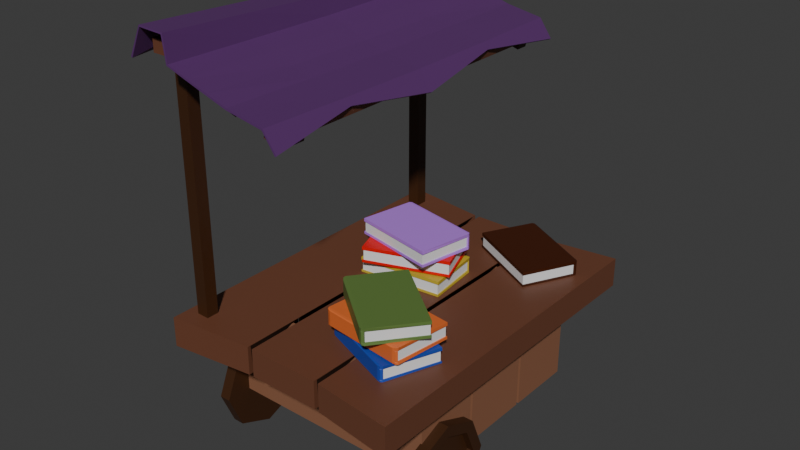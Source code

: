 # Source: puestoLibros1.blend  (saved by Blender 4.1.23; exported with 4.5.12 LTS)
import bpy
from mathutils import Matrix  # noqa: F401  (used for matrix-valued properties, if any)

bpy.ops.wm.read_factory_settings(use_empty=True)
scene = bpy.context.scene
scene.name = 'Scene'

# ---- collections
col_collection = bpy.data.collections.new('Collection'); scene.collection.children.link(col_collection)

# ---- materials (node trees are filled in below, after node groups)
mat_material_028 = bpy.data.materials.new('Material.028')
mat_material_028.use_transparent_shadow = False
mat_material_011 = bpy.data.materials.new('Material.011')
mat_material_011.use_transparent_shadow = False
mat_material_009 = bpy.data.materials.new('Material.009')
mat_material_009.use_transparent_shadow = False
mat_material_014 = bpy.data.materials.new('Material.014')
mat_material_014.use_transparent_shadow = False
mat_material_007 = bpy.data.materials.new('Material.007')
mat_material_007.use_transparent_shadow = False
mat_material_008 = bpy.data.materials.new('Material.008')
mat_material_008.use_transparent_shadow = False
mat_material_006 = bpy.data.materials.new('Material.006')
mat_material_006.use_transparent_shadow = False
mat_material_004 = bpy.data.materials.new('Material.004')
mat_material_004.use_transparent_shadow = False
mat_material_001 = bpy.data.materials.new('Material.001')
mat_material_001.alpha_threshold = 0.0
mat_material_001.use_transparent_shadow = False
mat_material_001.roughness = 0.5
mat_material_001.line_color = (0.0, 0.0, 0.0, 1.0)
mat_material_002 = bpy.data.materials.new('Material.002')
mat_material_002.use_transparent_shadow = False
mat_marron = bpy.data.materials.new('Marron')
mat_marron.use_transparent_shadow = False

# ---- material node trees
mat_material_028.use_nodes = True; mat_material_028.node_tree.nodes.clear()
_N = mat_material_028.node_tree.nodes; _L = mat_material_028.node_tree.links
n0 = _N.new('ShaderNodeBsdfPrincipled'); n0.name = 'Principled BSDF'; n0.location = (10, 300)
n0.inputs[0].default_value = (0.1024, 0.03062, 0.1435, 1.0)
n1 = _N.new('ShaderNodeOutputMaterial'); n1.name = 'Material Output'; n1.location = (300, 300)
_L.new(n0.outputs[0], n1.inputs[0])
n1.is_active_output = True
mat_material_011.use_nodes = True; mat_material_011.node_tree.nodes.clear()
_N = mat_material_011.node_tree.nodes; _L = mat_material_011.node_tree.links
n0 = _N.new('ShaderNodeBsdfPrincipled'); n0.name = 'Principled BSDF'; n0.location = (10, 300)
n0.inputs[0].default_value = (0.05334, 0.009303, 0.0, 1.0)
n1 = _N.new('ShaderNodeOutputMaterial'); n1.name = 'Material Output'; n1.location = (300, 300)
_L.new(n0.outputs[0], n1.inputs[0])
n1.is_active_output = True
mat_material_009.use_nodes = True; mat_material_009.node_tree.nodes.clear()
_N = mat_material_009.node_tree.nodes; _L = mat_material_009.node_tree.links
n0 = _N.new('ShaderNodeBsdfPrincipled'); n0.name = 'Principled BSDF'; n0.location = (10, 300)
n0.inputs[0].default_value = (0.4909, 0.2078, 0.8, 1.0)
n1 = _N.new('ShaderNodeOutputMaterial'); n1.name = 'Material Output'; n1.location = (300, 300)
_L.new(n0.outputs[0], n1.inputs[0])
n1.is_active_output = True
mat_material_014.use_nodes = True; mat_material_014.node_tree.nodes.clear()
_N = mat_material_014.node_tree.nodes; _L = mat_material_014.node_tree.links
n0 = _N.new('ShaderNodeBsdfPrincipled'); n0.name = 'Principled BSDF'; n0.location = (10, 300)
n0.inputs[0].default_value = (0.7416, 0.000233, 0.0, 1.0)
n1 = _N.new('ShaderNodeOutputMaterial'); n1.name = 'Material Output'; n1.location = (300, 300)
_L.new(n0.outputs[0], n1.inputs[0])
n1.is_active_output = True
mat_material_007.use_nodes = True; mat_material_007.node_tree.nodes.clear()
_N = mat_material_007.node_tree.nodes; _L = mat_material_007.node_tree.links
n0 = _N.new('ShaderNodeBsdfPrincipled'); n0.name = 'Principled BSDF'; n0.location = (10, 300)
n0.inputs[0].default_value = (0.5494, 0.4131, 0.03635, 1.0)
n1 = _N.new('ShaderNodeOutputMaterial'); n1.name = 'Material Output'; n1.location = (300, 300)
_L.new(n0.outputs[0], n1.inputs[0])
n1.is_active_output = True
mat_material_008.use_nodes = True; mat_material_008.node_tree.nodes.clear()
_N = mat_material_008.node_tree.nodes; _L = mat_material_008.node_tree.links
n0 = _N.new('ShaderNodeBsdfPrincipled'); n0.name = 'Principled BSDF'; n0.location = (10, 300)
n0.inputs[0].default_value = (0.1173, 0.2037, 0.04853, 1.0)
n1 = _N.new('ShaderNodeOutputMaterial'); n1.name = 'Material Output'; n1.location = (300, 300)
_L.new(n0.outputs[0], n1.inputs[0])
n1.is_active_output = True
mat_material_006.use_nodes = True; mat_material_006.node_tree.nodes.clear()
_N = mat_material_006.node_tree.nodes; _L = mat_material_006.node_tree.links
n0 = _N.new('ShaderNodeBsdfPrincipled'); n0.name = 'Principled BSDF'; n0.location = (10, 300)
n0.inputs[0].default_value = (0.7281, 0.1514, 0.03129, 1.0)
n1 = _N.new('ShaderNodeOutputMaterial'); n1.name = 'Material Output'; n1.location = (300, 300)
_L.new(n0.outputs[0], n1.inputs[0])
n1.is_active_output = True
mat_material_004.use_nodes = True; mat_material_004.node_tree.nodes.clear()
_N = mat_material_004.node_tree.nodes; _L = mat_material_004.node_tree.links
n0 = _N.new('ShaderNodeBsdfPrincipled'); n0.name = 'Principled BSDF'; n0.location = (10, 300)
n0.inputs[0].default_value = (0.01249, 0.06349, 0.407, 1.0)
n1 = _N.new('ShaderNodeOutputMaterial'); n1.name = 'Material Output'; n1.location = (300, 300)
_L.new(n0.outputs[0], n1.inputs[0])
n1.is_active_output = True
mat_material_001.use_nodes = True; mat_material_001.node_tree.nodes.clear()
_N = mat_material_001.node_tree.nodes; _L = mat_material_001.node_tree.links
n0 = _N.new('ShaderNodeOutputMaterial'); n0.name = 'Material Output'; n0.location = (300, 300)
n1 = _N.new('ShaderNodeBsdfPrincipled'); n1.name = 'Principled BSDF'; n1.location = (10, 300)
n1.inputs[0].default_value = (0.1522, 0.05549, 0.02887, 1.0)
n1.inputs[3].default_value = 1.45
_L.new(n1.outputs[0], n0.inputs[0])
n0.is_active_output = True
mat_material_002.use_nodes = True; mat_material_002.node_tree.nodes.clear()
_N = mat_material_002.node_tree.nodes; _L = mat_material_002.node_tree.links
n0 = _N.new('ShaderNodeBsdfPrincipled'); n0.name = 'Principled BSDF'; n0.location = (10, 300)
n0.inputs[0].default_value = (0.04863, 0.01605, 0.003555, 1.0)
n1 = _N.new('ShaderNodeOutputMaterial'); n1.name = 'Material Output'; n1.location = (300, 300)
_L.new(n0.outputs[0], n1.inputs[0])
n1.is_active_output = True
mat_marron.use_nodes = True; mat_marron.node_tree.nodes.clear()
_N = mat_marron.node_tree.nodes; _L = mat_marron.node_tree.links
n0 = _N.new('ShaderNodeBsdfPrincipled'); n0.name = 'Principled BSDF'; n0.location = (10, 300)
n0.inputs[0].default_value = (0.2704, 0.1175, 0.06296, 1.0)
n0.inputs[2].default_value = 0.5276
n1 = _N.new('ShaderNodeOutputMaterial'); n1.name = 'Material Output'; n1.location = (300, 300)
_L.new(n0.outputs[0], n1.inputs[0])
n1.is_active_output = True

# ---- world
world_world = bpy.data.worlds.new('World'); scene.world = world_world
world_world.use_nodes = True; world_world.node_tree.nodes.clear()
_N = world_world.node_tree.nodes; _L = world_world.node_tree.links
n0 = _N.new('ShaderNodeOutputWorld'); n0.name = 'World Output'; n0.location = (300, 300)
n1 = _N.new('ShaderNodeBackground'); n1.name = 'Background'; n1.location = (10, 300)
n1.inputs[0].default_value = (0.05088, 0.05088, 0.05088, 1.0)
_L.new(n1.outputs[0], n0.inputs[0])
n0.is_active_output = True
world_world.color = (0.05088, 0.05088, 0.05088)
world_world.use_sun_shadow = False
world_world.sun_shadow_jitter_overblur = 0.0

# ---- meshes
me_plane_147 = bpy.data.meshes.new('Plane.147')
me_plane_147.from_pydata([(-0.8167, -1.0, -0.4585), (1.027, -1.0, -0.3765), (-0.8167, 1.0, -0.4585), (1.027, 1.0, -0.3765), (-0.7597, -1.0, -0.1065), (-0.4632, -1.0, -0.02811), (-0.3498, -1.0, -0.2801), (-0.09977, -1.0, -0.2801), (0.1502, -1.0, -0.2801), (0.4002, -1.0, -0.2801), (0.8284, -1.0, -0.2253), (0.8284, 1.0, -0.2253), (0.4002, 1.0, -0.2801), (0.1502, 1.0, -0.2801), (-0.09977, 1.0, -0.2801), (-0.3498, 1.0, -0.2801), (-0.4632, 1.0, -0.02811), (-0.7597, 1.0, -0.1065), (-0.7868, -1.151e-10, -0.5558), (1.034, -9.004e-10, -0.3992), (-0.7298, -5.143e-11, -0.2037), (-0.4333, -5.143e-11, -0.1254), (-0.3428, -7.534e-11, -0.3027), (-0.0928, -7.534e-11, -0.3027), (0.1602, -8.044e-11, -0.3124), (0.4072, -7.534e-11, -0.3027), (0.8368, -1.6e-09, -0.2525), (0.9044, 0.5, -0.2938), (-0.7447, 0.5, -0.1551), (-0.4483, 0.5, -0.07674), (-0.3456, 0.5, -0.2938), (-0.09556, 0.5, -0.2938), (0.1574, 0.5, -0.3034), (0.4044, 0.5, -0.2938), (0.834, 0.5, -0.2435), (-0.8387, 0.5, -0.3867), (-0.8387, -0.5, -0.3867), (0.9044, -0.5, -0.2938), (-0.7447, -0.5, -0.1551), (-0.4483, -0.5, -0.07674), (-0.3456, -0.5, -0.2938), (-0.09556, -0.5, -0.2938), (0.1574, -0.5, -0.3034), (0.4044, -0.5, -0.2938), (0.834, -0.5, -0.2435)], [], [(34, 27, 3, 11), (35, 28, 17, 2), (28, 29, 16, 17), (29, 30, 15, 16), (30, 31, 14, 15), (31, 32, 13, 14), (32, 33, 12, 13), (33, 34, 11, 12), (43, 44, 26, 25), (42, 43, 25, 24), (41, 42, 24, 23), (40, 41, 23, 22), (39, 40, 22, 21), (38, 39, 21, 20), (36, 38, 20, 18), (44, 37, 19, 26), (25, 26, 34, 33), (24, 25, 33, 32), (23, 24, 32, 31), (22, 23, 31, 30), (21, 22, 30, 29), (20, 21, 29, 28), (18, 20, 28, 35), (26, 19, 27, 34), (10, 1, 37, 44), (0, 4, 38, 36), (4, 5, 39, 38), (5, 6, 40, 39), (6, 7, 41, 40), (7, 8, 42, 41), (8, 9, 43, 42), (9, 10, 44, 43)])
_uv = me_plane_147.uv_layers.new(name='UVMap')
_uv.uv.foreach_set('vector', [0.875, 0.75, 1.0, 0.75, 1.0, 1.0, 0.875, 1.0, 0.0, 0.75, 0.125, 0.75, 0.125, 1.0, 0.0, 1.0, 0.125, 0.75, 0.25, 0.75, 0.25, 1.0, 0.125, 1.0, 0.25, 0.75, 0.375, 0.75, 0.375, 1.0, 0.25, 1.0, 0.375, 0.75, 0.5, 0.75, 0.5, 1.0, 0.375, 1.0, 0.5, 0.75, 0.625, 0.75, 0.625, 1.0, 0.5, 1.0, 0.625, 0.75, 0.75, 0.75, 0.75, 1.0, 0.625, 1.0, 0.75, 0.75, 0.875, 0.75, 0.875, 1.0, 0.75, 1.0, 0.75, 0.25, 0.875, 0.25, 0.875, 0.5, 0.75, 0.5, 0.625, 0.25, 0.75, 0.25, 0.75, 0.5, 0.625, 0.5, 0.5, 0.25, 0.625, 0.25, 0.625, 0.5, 0.5, 0.5, 0.375, 0.25, 0.5, 0.25, 0.5, 0.5, 0.375, 0.5, 0.25, 0.25, 0.375, 0.25, 0.375, 0.5, 0.25, 0.5, 0.125, 0.25, 0.25, 0.25, 0.25, 0.5, 0.125, 0.5, 0.0, 0.25, 0.125, 0.25, 0.125, 0.5, 0.0, 0.5, 0.875, 0.25, 1.0, 0.25, 1.0, 0.5, 0.875, 0.5, 0.75, 0.5, 0.875, 0.5, 0.875, 0.75, 0.75, 0.75, 0.625, 0.5, 0.75, 0.5, 0.75, 0.75, 0.625, 0.75, 0.5, 0.5, 0.625, 0.5, 0.625, 0.75, 0.5, 0.75, 0.375, 0.5, 0.5, 0.5, 0.5, 0.75, 0.375, 0.75, 0.25, 0.5, 0.375, 0.5, 0.375, 0.75, 0.25, 0.75, 0.125, 0.5, 0.25, 0.5, 0.25, 0.75, 0.125, 0.75, 0.0, 0.5, 0.125, 0.5, 0.125, 0.75, 0.0, 0.75, 0.875, 0.5, 1.0, 0.5, 1.0, 0.75, 0.875, 0.75, 0.875, 0.0, 1.0, 0.0, 1.0, 0.25, 0.875, 0.25, 0.0, 0.0, 0.125, 0.0, 0.125, 0.25, 0.0, 0.25, 0.125, 0.0, 0.25, 0.0, 0.25, 0.25, 0.125, 0.25, 0.25, 0.0, 0.375, 0.0, 0.375, 0.25, 0.25, 0.25, 0.375, 0.0, 0.5, 0.0, 0.5, 0.25, 0.375, 0.25, 0.5, 0.0, 0.625, 0.0, 0.625, 0.25, 0.5, 0.25, 0.625, 0.0, 0.75, 0.0, 0.75, 0.25, 0.625, 0.25, 0.75, 0.0, 0.875, 0.0, 0.875, 0.25, 0.75, 0.25])
me_plane_147.materials.append(mat_material_028)
me_plane_147.update()
me_cube_672 = bpy.data.meshes.new('Cube.672')
me_cube_672.from_pydata([(-0.9607, -1.0, -0.6946), (-0.9607, -1.0, 0.6041), (0.9722, 0.9722, 0.6041), (0.9607, -1.0, 0.6041), (-0.9722, 0.9722, 0.6041), (-0.9722, 0.9722, -0.6946), (0.9722, 0.9722, -0.6946), (0.9607, -1.0, -0.6946)], [], [(6, 2, 3, 7), (5, 4, 2, 6), (0, 1, 4, 5)])
_uv = me_cube_672.uv_layers.new(name='UVMap')
_uv.uv.foreach_set('vector', [0.4132, 0.5, 0.5755, 0.5, 0.5755, 0.75, 0.4132, 0.75, 0.4132, 0.25, 0.5755, 0.25, 0.5755, 0.5, 0.4132, 0.5, 0.4132, 0.0, 0.5755, 0.0, 0.5755, 0.25, 0.4132, 0.25])
me_cube_672.update()
me_cube_671 = bpy.data.meshes.new('Cube.671')
me_cube_671.from_pydata([(-1.0, 1.0, -1.0), (-1.0, 1.0, 1.0), (1.0, 1.0, -1.0), (1.0, 1.0, 1.0), (-1.0, 1.0, 0.6041), (1.0, 1.0, 0.6041), (-1.0, 1.0, -0.6946), (1.0, 1.0, -0.6946), (-0.9607, -1.0, -0.6946), (-0.9607, -1.0, 0.6041), (0.9722, 0.9722, 0.6041), (0.9607, -1.0, 0.6041), (-0.9722, 0.9722, 0.6041), (-0.9722, 0.9722, -0.6946), (0.9722, 0.9722, -0.6946), (0.9607, -1.0, -0.6946), (-0.8936, -1.144, -0.8936), (-1.0, -1.037, -1.0), (-0.9688, -1.112, -0.9688), (-0.8936, -1.144, 0.8936), (-1.0, -1.037, 1.0), (-0.9688, -1.112, 0.9688), (0.8936, -1.144, -0.8936), (1.0, -1.037, -1.0), (0.9688, -1.112, -0.9688), (0.8936, -1.144, 0.8936), (1.0, -1.037, 1.0), (0.9688, -1.112, 0.9688), (-0.9858, -1.038, 0.6041), (-0.8936, -1.144, 0.4977), (-0.8936, -1.144, 0.7106), (-0.9647, -1.113, 0.5509), (-0.9526, -1.126, 0.6041), (-0.8936, -1.144, 0.6041), (-0.9647, -1.113, 0.6573), (0.8936, -1.144, 0.7106), (0.8936, -1.144, 0.4977), (0.9858, -1.038, 0.6041), (0.8936, -1.144, 0.6041), (0.9526, -1.126, 0.6041), (0.9647, -1.113, 0.5509), (0.9647, -1.113, 0.6573), (0.8936, -1.144, -0.801), (0.9858, -1.038, -0.6946), (0.8936, -1.144, -0.5881), (0.9647, -1.113, -0.7478), (0.9526, -1.126, -0.6946), (0.9647, -1.113, -0.6413), (0.8936, -1.144, -0.6946), (-0.9858, -1.038, -0.6946), (-0.8936, -1.144, -0.801), (-0.8936, -1.144, -0.5881), (-0.9647, -1.113, -0.7478), (-0.9526, -1.126, -0.6946), (-0.8936, -1.144, -0.6946), (-0.9647, -1.113, -0.6413)], [], [(3, 1, 20, 26), (4, 1, 3, 5), (49, 28, 9, 8), (28, 20, 1, 4), (22, 42, 50, 16), (2, 7, 43, 23), (28, 4, 12, 9), (6, 49, 8, 13), (37, 43, 15, 11), (5, 37, 11, 10), (0, 2, 23, 17), (0, 6, 7, 2), (5, 3, 26, 37), (35, 25, 19, 30), (43, 7, 14, 15), (4, 5, 10, 12), (7, 6, 13, 14), (44, 36, 29, 51), (28, 31, 32, 34), (29, 33, 32, 31), (30, 34, 32, 33), (35, 38, 39, 41), (36, 40, 39, 38), (37, 41, 39, 40), (42, 45, 46, 48), (43, 47, 46, 45), (44, 48, 46, 47), (49, 52, 53, 55), (50, 54, 53, 52), (51, 55, 53, 54), (30, 19, 21, 34), (34, 21, 20, 28), (42, 22, 24, 45), (45, 24, 23, 43), (17, 23, 24, 18), (18, 24, 22, 16), (26, 20, 21, 27), (27, 21, 19, 25), (51, 29, 31, 55), (55, 31, 28, 49), (25, 35, 41, 27), (27, 41, 37, 26), (35, 30, 33, 38), (38, 33, 29, 36), (36, 44, 47, 40), (40, 47, 43, 37), (16, 50, 52, 18), (18, 52, 49, 17), (44, 51, 54, 48), (48, 54, 50, 42), (17, 49, 6, 0)])
_uv = me_cube_671.uv_layers.new(name='UVMap')
_uv.uv.foreach_set('vector', [0.625, 0.5, 0.875, 0.5, 0.875, 0.7376, 0.625, 0.7376, 0.5755, 0.25, 0.625, 0.25, 0.625, 0.5, 0.5755, 0.5, 0.4132, 1.0, 0.5755, 1.0, 0.5755, 1.0, 0.4132, 1.0, 0.5755, 0.0123, 0.625, 0.01241, 0.625, 0.25, 0.5755, 0.25, 0.3883, 0.7633, 0.3999, 0.7633, 0.3999, 0.9867, 0.3883, 0.9867, 0.375, 0.5, 0.4132, 0.5, 0.4132, 0.7377, 0.375, 0.7376, 0.5755, 0.00627, 0.5755, 0.25, 0.5755, 0.25, 0.5755, 0.0, 0.4132, 0.25, 0.4132, 0.00627, 0.4132, 0.0, 0.4132, 0.25, 0.5755, 0.75, 0.4132, 0.75, 0.4132, 0.75, 0.5755, 0.75, 0.5755, 0.5, 0.5755, 0.7437, 0.5755, 0.75, 0.5755, 0.5, 0.125, 0.5, 0.375, 0.5, 0.375, 0.7376, 0.125, 0.7376, 0.375, 0.25, 0.4132, 0.25, 0.4132, 0.5, 0.375, 0.5, 0.5755, 0.5, 0.625, 0.5, 0.625, 0.7376, 0.5755, 0.7377, 0.5888, 0.7633, 0.6117, 0.7633, 0.6117, 0.9867, 0.5888, 0.9867, 0.4132, 0.7437, 0.4132, 0.5, 0.4132, 0.5, 0.4132, 0.75, 0.5755, 0.25, 0.5755, 0.5, 0.5755, 0.5, 0.5755, 0.25, 0.4132, 0.5, 0.4132, 0.25, 0.4132, 0.25, 0.4132, 0.5, 0.4265, 0.7633, 0.5622, 0.7633, 0.5622, 0.9867, 0.4265, 0.9867, 0.5755, 1.0, 0.5689, 1.0, 0.5755, 1.0, 0.5822, 1.0, 0.5622, 0.9867, 0.5755, 0.9867, 0.5755, 0.9941, 0.5689, 1.0, 0.5888, 0.9867, 0.5822, 1.0, 0.5755, 1.0, 0.5755, 0.9867, 0.5888, 0.7633, 0.5755, 0.7633, 0.5755, 0.752, 0.5822, 0.75, 0.5622, 0.7633, 0.5689, 0.75, 0.5755, 0.752, 0.5755, 0.7633, 0.5755, 0.7377, 0.5822, 0.75, 0.5755, 0.752, 0.5689, 0.75, 0.3999, 0.7633, 0.4065, 0.75, 0.4132, 0.752, 0.4132, 0.7633, 0.4132, 0.75, 0.4198, 0.75, 0.4132, 0.752, 0.4065, 0.75, 0.4265, 0.7633, 0.4132, 0.7633, 0.4132, 0.752, 0.4198, 0.75, 0.4132, 0.0123, 0.4065, 0.0, 0.4132, 0.0, 0.4198, 0.0, 0.3999, 0.9867, 0.4132, 0.9867, 0.4132, 0.9941, 0.4065, 1.0, 0.4265, 0.9867, 0.4198, 1.0, 0.4132, 1.0, 0.4132, 0.9867, 0.5888, 0.9867, 0.6117, 0.9867, 0.6211, 1.0, 0.5822, 1.0, 0.5822, 0.0, 0.6211, 0.0, 0.625, 0.01241, 0.5755, 0.0123, 0.3999, 0.7633, 0.3883, 0.7633, 0.3789, 0.75, 0.4065, 0.75, 0.4065, 0.75, 0.3789, 0.75, 0.375, 0.7376, 0.4132, 0.7377, 0.125, 0.7376, 0.375, 0.7376, 0.3711, 0.75, 0.1289, 0.75, 0.375, 0.9961, 0.375, 0.7539, 0.3883, 0.7633, 0.3883, 0.9867, 0.625, 0.7376, 0.875, 0.7376, 0.8711, 0.75, 0.6289, 0.75, 0.625, 0.7539, 0.625, 0.9961, 0.6117, 0.9867, 0.6117, 0.7633, 0.4265, 0.9867, 0.5622, 0.9867, 0.5689, 1.0, 0.4198, 1.0, 0.4198, 1.0, 0.5689, 1.0, 0.5755, 1.0, 0.4132, 1.0, 0.6117, 0.7633, 0.5888, 0.7633, 0.5822, 0.75, 0.6211, 0.75, 0.6211, 0.75, 0.5822, 0.75, 0.5755, 0.7377, 0.625, 0.7376, 0.5888, 0.7633, 0.5888, 0.9867, 0.5755, 0.9867, 0.5755, 0.7633, 0.5755, 0.7633, 0.5755, 0.9867, 0.5622, 0.9867, 0.5622, 0.7633, 0.5622, 0.7633, 0.4265, 0.7633, 0.4198, 0.75, 0.5689, 0.75, 0.5689, 0.75, 0.4198, 0.75, 0.4132, 0.75, 0.5755, 0.75, 0.3883, 0.9867, 0.3999, 0.9867, 0.4065, 1.0, 0.3789, 1.0, 0.3789, 0.0, 0.4065, 0.0, 0.4132, 0.0123, 0.375, 0.01241, 0.4265, 0.7633, 0.4265, 0.9867, 0.4132, 0.9867, 0.4132, 0.7633, 0.4132, 0.7633, 0.4132, 0.9867, 0.3999, 0.9867, 0.3999, 0.7633, 0.375, 0.01241, 0.4132, 0.0123, 0.4132, 0.25, 0.375, 0.25])
me_cube_671.materials.append(mat_material_011)
me_cube_671.update()
me_cube_670 = bpy.data.meshes.new('Cube.670')
me_cube_670.from_pydata([(-0.9607, -1.0, -0.6946), (-0.9607, -1.0, 0.6041), (0.9722, 0.9722, 0.6041), (0.9607, -1.0, 0.6041), (-0.9722, 0.9722, 0.6041), (-0.9722, 0.9722, -0.6946), (0.9722, 0.9722, -0.6946), (0.9607, -1.0, -0.6946)], [], [(6, 2, 3, 7), (5, 4, 2, 6), (0, 1, 4, 5)])
_uv = me_cube_670.uv_layers.new(name='UVMap')
_uv.uv.foreach_set('vector', [0.4132, 0.5, 0.5755, 0.5, 0.5755, 0.75, 0.4132, 0.75, 0.4132, 0.25, 0.5755, 0.25, 0.5755, 0.5, 0.4132, 0.5, 0.4132, 0.0, 0.5755, 0.0, 0.5755, 0.25, 0.4132, 0.25])
me_cube_670.update()
me_cube_669 = bpy.data.meshes.new('Cube.669')
me_cube_669.from_pydata([(-1.0, 1.0, -1.0), (-1.0, 1.0, 1.0), (1.0, 1.0, -1.0), (1.0, 1.0, 1.0), (-1.0, 1.0, 0.6041), (1.0, 1.0, 0.6041), (-1.0, 1.0, -0.6946), (1.0, 1.0, -0.6946), (-0.9607, -1.0, -0.6946), (-0.9607, -1.0, 0.6041), (0.9722, 0.9722, 0.6041), (0.9607, -1.0, 0.6041), (-0.9722, 0.9722, 0.6041), (-0.9722, 0.9722, -0.6946), (0.9722, 0.9722, -0.6946), (0.9607, -1.0, -0.6946), (-0.8936, -1.144, -0.8936), (-1.0, -1.037, -1.0), (-0.9688, -1.112, -0.9688), (-0.8936, -1.144, 0.8936), (-1.0, -1.037, 1.0), (-0.9688, -1.112, 0.9688), (0.8936, -1.144, -0.8936), (1.0, -1.037, -1.0), (0.9688, -1.112, -0.9688), (0.8936, -1.144, 0.8936), (1.0, -1.037, 1.0), (0.9688, -1.112, 0.9688), (-0.9858, -1.038, 0.6041), (-0.8936, -1.144, 0.4977), (-0.8936, -1.144, 0.7106), (-0.9647, -1.113, 0.5509), (-0.9526, -1.126, 0.6041), (-0.8936, -1.144, 0.6041), (-0.9647, -1.113, 0.6573), (0.8936, -1.144, 0.7106), (0.8936, -1.144, 0.4977), (0.9858, -1.038, 0.6041), (0.8936, -1.144, 0.6041), (0.9526, -1.126, 0.6041), (0.9647, -1.113, 0.5509), (0.9647, -1.113, 0.6573), (0.8936, -1.144, -0.801), (0.9858, -1.038, -0.6946), (0.8936, -1.144, -0.5881), (0.9647, -1.113, -0.7478), (0.9526, -1.126, -0.6946), (0.9647, -1.113, -0.6413), (0.8936, -1.144, -0.6946), (-0.9858, -1.038, -0.6946), (-0.8936, -1.144, -0.801), (-0.8936, -1.144, -0.5881), (-0.9647, -1.113, -0.7478), (-0.9526, -1.126, -0.6946), (-0.8936, -1.144, -0.6946), (-0.9647, -1.113, -0.6413)], [], [(3, 1, 20, 26), (4, 1, 3, 5), (49, 28, 9, 8), (28, 20, 1, 4), (22, 42, 50, 16), (2, 7, 43, 23), (28, 4, 12, 9), (6, 49, 8, 13), (37, 43, 15, 11), (5, 37, 11, 10), (0, 2, 23, 17), (0, 6, 7, 2), (5, 3, 26, 37), (35, 25, 19, 30), (43, 7, 14, 15), (4, 5, 10, 12), (7, 6, 13, 14), (44, 36, 29, 51), (28, 31, 32, 34), (29, 33, 32, 31), (30, 34, 32, 33), (35, 38, 39, 41), (36, 40, 39, 38), (37, 41, 39, 40), (42, 45, 46, 48), (43, 47, 46, 45), (44, 48, 46, 47), (49, 52, 53, 55), (50, 54, 53, 52), (51, 55, 53, 54), (30, 19, 21, 34), (34, 21, 20, 28), (42, 22, 24, 45), (45, 24, 23, 43), (17, 23, 24, 18), (18, 24, 22, 16), (26, 20, 21, 27), (27, 21, 19, 25), (51, 29, 31, 55), (55, 31, 28, 49), (25, 35, 41, 27), (27, 41, 37, 26), (35, 30, 33, 38), (38, 33, 29, 36), (36, 44, 47, 40), (40, 47, 43, 37), (16, 50, 52, 18), (18, 52, 49, 17), (44, 51, 54, 48), (48, 54, 50, 42), (17, 49, 6, 0)])
_uv = me_cube_669.uv_layers.new(name='UVMap')
_uv.uv.foreach_set('vector', [0.625, 0.5, 0.875, 0.5, 0.875, 0.7376, 0.625, 0.7376, 0.5755, 0.25, 0.625, 0.25, 0.625, 0.5, 0.5755, 0.5, 0.4132, 1.0, 0.5755, 1.0, 0.5755, 1.0, 0.4132, 1.0, 0.5755, 0.0123, 0.625, 0.01241, 0.625, 0.25, 0.5755, 0.25, 0.3883, 0.7633, 0.3999, 0.7633, 0.3999, 0.9867, 0.3883, 0.9867, 0.375, 0.5, 0.4132, 0.5, 0.4132, 0.7377, 0.375, 0.7376, 0.5755, 0.00627, 0.5755, 0.25, 0.5755, 0.25, 0.5755, 0.0, 0.4132, 0.25, 0.4132, 0.00627, 0.4132, 0.0, 0.4132, 0.25, 0.5755, 0.75, 0.4132, 0.75, 0.4132, 0.75, 0.5755, 0.75, 0.5755, 0.5, 0.5755, 0.7437, 0.5755, 0.75, 0.5755, 0.5, 0.125, 0.5, 0.375, 0.5, 0.375, 0.7376, 0.125, 0.7376, 0.375, 0.25, 0.4132, 0.25, 0.4132, 0.5, 0.375, 0.5, 0.5755, 0.5, 0.625, 0.5, 0.625, 0.7376, 0.5755, 0.7377, 0.5888, 0.7633, 0.6117, 0.7633, 0.6117, 0.9867, 0.5888, 0.9867, 0.4132, 0.7437, 0.4132, 0.5, 0.4132, 0.5, 0.4132, 0.75, 0.5755, 0.25, 0.5755, 0.5, 0.5755, 0.5, 0.5755, 0.25, 0.4132, 0.5, 0.4132, 0.25, 0.4132, 0.25, 0.4132, 0.5, 0.4265, 0.7633, 0.5622, 0.7633, 0.5622, 0.9867, 0.4265, 0.9867, 0.5755, 1.0, 0.5689, 1.0, 0.5755, 1.0, 0.5822, 1.0, 0.5622, 0.9867, 0.5755, 0.9867, 0.5755, 0.9941, 0.5689, 1.0, 0.5888, 0.9867, 0.5822, 1.0, 0.5755, 1.0, 0.5755, 0.9867, 0.5888, 0.7633, 0.5755, 0.7633, 0.5755, 0.752, 0.5822, 0.75, 0.5622, 0.7633, 0.5689, 0.75, 0.5755, 0.752, 0.5755, 0.7633, 0.5755, 0.7377, 0.5822, 0.75, 0.5755, 0.752, 0.5689, 0.75, 0.3999, 0.7633, 0.4065, 0.75, 0.4132, 0.752, 0.4132, 0.7633, 0.4132, 0.75, 0.4198, 0.75, 0.4132, 0.752, 0.4065, 0.75, 0.4265, 0.7633, 0.4132, 0.7633, 0.4132, 0.752, 0.4198, 0.75, 0.4132, 0.0123, 0.4065, 0.0, 0.4132, 0.0, 0.4198, 0.0, 0.3999, 0.9867, 0.4132, 0.9867, 0.4132, 0.9941, 0.4065, 1.0, 0.4265, 0.9867, 0.4198, 1.0, 0.4132, 1.0, 0.4132, 0.9867, 0.5888, 0.9867, 0.6117, 0.9867, 0.6211, 1.0, 0.5822, 1.0, 0.5822, 0.0, 0.6211, 0.0, 0.625, 0.01241, 0.5755, 0.0123, 0.3999, 0.7633, 0.3883, 0.7633, 0.3789, 0.75, 0.4065, 0.75, 0.4065, 0.75, 0.3789, 0.75, 0.375, 0.7376, 0.4132, 0.7377, 0.125, 0.7376, 0.375, 0.7376, 0.3711, 0.75, 0.1289, 0.75, 0.375, 0.9961, 0.375, 0.7539, 0.3883, 0.7633, 0.3883, 0.9867, 0.625, 0.7376, 0.875, 0.7376, 0.8711, 0.75, 0.6289, 0.75, 0.625, 0.7539, 0.625, 0.9961, 0.6117, 0.9867, 0.6117, 0.7633, 0.4265, 0.9867, 0.5622, 0.9867, 0.5689, 1.0, 0.4198, 1.0, 0.4198, 1.0, 0.5689, 1.0, 0.5755, 1.0, 0.4132, 1.0, 0.6117, 0.7633, 0.5888, 0.7633, 0.5822, 0.75, 0.6211, 0.75, 0.6211, 0.75, 0.5822, 0.75, 0.5755, 0.7377, 0.625, 0.7376, 0.5888, 0.7633, 0.5888, 0.9867, 0.5755, 0.9867, 0.5755, 0.7633, 0.5755, 0.7633, 0.5755, 0.9867, 0.5622, 0.9867, 0.5622, 0.7633, 0.5622, 0.7633, 0.4265, 0.7633, 0.4198, 0.75, 0.5689, 0.75, 0.5689, 0.75, 0.4198, 0.75, 0.4132, 0.75, 0.5755, 0.75, 0.3883, 0.9867, 0.3999, 0.9867, 0.4065, 1.0, 0.3789, 1.0, 0.3789, 0.0, 0.4065, 0.0, 0.4132, 0.0123, 0.375, 0.01241, 0.4265, 0.7633, 0.4265, 0.9867, 0.4132, 0.9867, 0.4132, 0.7633, 0.4132, 0.7633, 0.4132, 0.9867, 0.3999, 0.9867, 0.3999, 0.7633, 0.375, 0.01241, 0.4132, 0.0123, 0.4132, 0.25, 0.375, 0.25])
me_cube_669.materials.append(mat_material_009)
me_cube_669.update()
me_cube_668 = bpy.data.meshes.new('Cube.668')
me_cube_668.from_pydata([(-0.9607, -1.0, -0.6946), (-0.9607, -1.0, 0.6041), (0.9722, 0.9722, 0.6041), (0.9607, -1.0, 0.6041), (-0.9722, 0.9722, 0.6041), (-0.9722, 0.9722, -0.6946), (0.9722, 0.9722, -0.6946), (0.9607, -1.0, -0.6946)], [], [(6, 2, 3, 7), (5, 4, 2, 6), (0, 1, 4, 5)])
_uv = me_cube_668.uv_layers.new(name='UVMap')
_uv.uv.foreach_set('vector', [0.4132, 0.5, 0.5755, 0.5, 0.5755, 0.75, 0.4132, 0.75, 0.4132, 0.25, 0.5755, 0.25, 0.5755, 0.5, 0.4132, 0.5, 0.4132, 0.0, 0.5755, 0.0, 0.5755, 0.25, 0.4132, 0.25])
me_cube_668.update()
me_cube_667 = bpy.data.meshes.new('Cube.667')
me_cube_667.from_pydata([(-1.0, 1.0, -1.0), (-1.0, 1.0, 1.0), (1.0, 1.0, -1.0), (1.0, 1.0, 1.0), (-1.0, 1.0, 0.6041), (1.0, 1.0, 0.6041), (-1.0, 1.0, -0.6946), (1.0, 1.0, -0.6946), (-0.9607, -1.0, -0.6946), (-0.9607, -1.0, 0.6041), (0.9722, 0.9722, 0.6041), (0.9607, -1.0, 0.6041), (-0.9722, 0.9722, 0.6041), (-0.9722, 0.9722, -0.6946), (0.9722, 0.9722, -0.6946), (0.9607, -1.0, -0.6946), (-0.8936, -1.144, -0.8936), (-1.0, -1.037, -1.0), (-0.9688, -1.112, -0.9688), (-0.8936, -1.144, 0.8936), (-1.0, -1.037, 1.0), (-0.9688, -1.112, 0.9688), (0.8936, -1.144, -0.8936), (1.0, -1.037, -1.0), (0.9688, -1.112, -0.9688), (0.8936, -1.144, 0.8936), (1.0, -1.037, 1.0), (0.9688, -1.112, 0.9688), (-0.9858, -1.038, 0.6041), (-0.8936, -1.144, 0.4977), (-0.8936, -1.144, 0.7106), (-0.9647, -1.113, 0.5509), (-0.9526, -1.126, 0.6041), (-0.8936, -1.144, 0.6041), (-0.9647, -1.113, 0.6573), (0.8936, -1.144, 0.7106), (0.8936, -1.144, 0.4977), (0.9858, -1.038, 0.6041), (0.8936, -1.144, 0.6041), (0.9526, -1.126, 0.6041), (0.9647, -1.113, 0.5509), (0.9647, -1.113, 0.6573), (0.8936, -1.144, -0.801), (0.9858, -1.038, -0.6946), (0.8936, -1.144, -0.5881), (0.9647, -1.113, -0.7478), (0.9526, -1.126, -0.6946), (0.9647, -1.113, -0.6413), (0.8936, -1.144, -0.6946), (-0.9858, -1.038, -0.6946), (-0.8936, -1.144, -0.801), (-0.8936, -1.144, -0.5881), (-0.9647, -1.113, -0.7478), (-0.9526, -1.126, -0.6946), (-0.8936, -1.144, -0.6946), (-0.9647, -1.113, -0.6413)], [], [(3, 1, 20, 26), (4, 1, 3, 5), (49, 28, 9, 8), (28, 20, 1, 4), (22, 42, 50, 16), (2, 7, 43, 23), (28, 4, 12, 9), (6, 49, 8, 13), (37, 43, 15, 11), (5, 37, 11, 10), (0, 2, 23, 17), (0, 6, 7, 2), (5, 3, 26, 37), (35, 25, 19, 30), (43, 7, 14, 15), (4, 5, 10, 12), (7, 6, 13, 14), (44, 36, 29, 51), (28, 31, 32, 34), (29, 33, 32, 31), (30, 34, 32, 33), (35, 38, 39, 41), (36, 40, 39, 38), (37, 41, 39, 40), (42, 45, 46, 48), (43, 47, 46, 45), (44, 48, 46, 47), (49, 52, 53, 55), (50, 54, 53, 52), (51, 55, 53, 54), (30, 19, 21, 34), (34, 21, 20, 28), (42, 22, 24, 45), (45, 24, 23, 43), (17, 23, 24, 18), (18, 24, 22, 16), (26, 20, 21, 27), (27, 21, 19, 25), (51, 29, 31, 55), (55, 31, 28, 49), (25, 35, 41, 27), (27, 41, 37, 26), (35, 30, 33, 38), (38, 33, 29, 36), (36, 44, 47, 40), (40, 47, 43, 37), (16, 50, 52, 18), (18, 52, 49, 17), (44, 51, 54, 48), (48, 54, 50, 42), (17, 49, 6, 0)])
_uv = me_cube_667.uv_layers.new(name='UVMap')
_uv.uv.foreach_set('vector', [0.625, 0.5, 0.875, 0.5, 0.875, 0.7376, 0.625, 0.7376, 0.5755, 0.25, 0.625, 0.25, 0.625, 0.5, 0.5755, 0.5, 0.4132, 1.0, 0.5755, 1.0, 0.5755, 1.0, 0.4132, 1.0, 0.5755, 0.0123, 0.625, 0.01241, 0.625, 0.25, 0.5755, 0.25, 0.3883, 0.7633, 0.3999, 0.7633, 0.3999, 0.9867, 0.3883, 0.9867, 0.375, 0.5, 0.4132, 0.5, 0.4132, 0.7377, 0.375, 0.7376, 0.5755, 0.00627, 0.5755, 0.25, 0.5755, 0.25, 0.5755, 0.0, 0.4132, 0.25, 0.4132, 0.00627, 0.4132, 0.0, 0.4132, 0.25, 0.5755, 0.75, 0.4132, 0.75, 0.4132, 0.75, 0.5755, 0.75, 0.5755, 0.5, 0.5755, 0.7437, 0.5755, 0.75, 0.5755, 0.5, 0.125, 0.5, 0.375, 0.5, 0.375, 0.7376, 0.125, 0.7376, 0.375, 0.25, 0.4132, 0.25, 0.4132, 0.5, 0.375, 0.5, 0.5755, 0.5, 0.625, 0.5, 0.625, 0.7376, 0.5755, 0.7377, 0.5888, 0.7633, 0.6117, 0.7633, 0.6117, 0.9867, 0.5888, 0.9867, 0.4132, 0.7437, 0.4132, 0.5, 0.4132, 0.5, 0.4132, 0.75, 0.5755, 0.25, 0.5755, 0.5, 0.5755, 0.5, 0.5755, 0.25, 0.4132, 0.5, 0.4132, 0.25, 0.4132, 0.25, 0.4132, 0.5, 0.4265, 0.7633, 0.5622, 0.7633, 0.5622, 0.9867, 0.4265, 0.9867, 0.5755, 1.0, 0.5689, 1.0, 0.5755, 1.0, 0.5822, 1.0, 0.5622, 0.9867, 0.5755, 0.9867, 0.5755, 0.9941, 0.5689, 1.0, 0.5888, 0.9867, 0.5822, 1.0, 0.5755, 1.0, 0.5755, 0.9867, 0.5888, 0.7633, 0.5755, 0.7633, 0.5755, 0.752, 0.5822, 0.75, 0.5622, 0.7633, 0.5689, 0.75, 0.5755, 0.752, 0.5755, 0.7633, 0.5755, 0.7377, 0.5822, 0.75, 0.5755, 0.752, 0.5689, 0.75, 0.3999, 0.7633, 0.4065, 0.75, 0.4132, 0.752, 0.4132, 0.7633, 0.4132, 0.75, 0.4198, 0.75, 0.4132, 0.752, 0.4065, 0.75, 0.4265, 0.7633, 0.4132, 0.7633, 0.4132, 0.752, 0.4198, 0.75, 0.4132, 0.0123, 0.4065, 0.0, 0.4132, 0.0, 0.4198, 0.0, 0.3999, 0.9867, 0.4132, 0.9867, 0.4132, 0.9941, 0.4065, 1.0, 0.4265, 0.9867, 0.4198, 1.0, 0.4132, 1.0, 0.4132, 0.9867, 0.5888, 0.9867, 0.6117, 0.9867, 0.6211, 1.0, 0.5822, 1.0, 0.5822, 0.0, 0.6211, 0.0, 0.625, 0.01241, 0.5755, 0.0123, 0.3999, 0.7633, 0.3883, 0.7633, 0.3789, 0.75, 0.4065, 0.75, 0.4065, 0.75, 0.3789, 0.75, 0.375, 0.7376, 0.4132, 0.7377, 0.125, 0.7376, 0.375, 0.7376, 0.3711, 0.75, 0.1289, 0.75, 0.375, 0.9961, 0.375, 0.7539, 0.3883, 0.7633, 0.3883, 0.9867, 0.625, 0.7376, 0.875, 0.7376, 0.8711, 0.75, 0.6289, 0.75, 0.625, 0.7539, 0.625, 0.9961, 0.6117, 0.9867, 0.6117, 0.7633, 0.4265, 0.9867, 0.5622, 0.9867, 0.5689, 1.0, 0.4198, 1.0, 0.4198, 1.0, 0.5689, 1.0, 0.5755, 1.0, 0.4132, 1.0, 0.6117, 0.7633, 0.5888, 0.7633, 0.5822, 0.75, 0.6211, 0.75, 0.6211, 0.75, 0.5822, 0.75, 0.5755, 0.7377, 0.625, 0.7376, 0.5888, 0.7633, 0.5888, 0.9867, 0.5755, 0.9867, 0.5755, 0.7633, 0.5755, 0.7633, 0.5755, 0.9867, 0.5622, 0.9867, 0.5622, 0.7633, 0.5622, 0.7633, 0.4265, 0.7633, 0.4198, 0.75, 0.5689, 0.75, 0.5689, 0.75, 0.4198, 0.75, 0.4132, 0.75, 0.5755, 0.75, 0.3883, 0.9867, 0.3999, 0.9867, 0.4065, 1.0, 0.3789, 1.0, 0.3789, 0.0, 0.4065, 0.0, 0.4132, 0.0123, 0.375, 0.01241, 0.4265, 0.7633, 0.4265, 0.9867, 0.4132, 0.9867, 0.4132, 0.7633, 0.4132, 0.7633, 0.4132, 0.9867, 0.3999, 0.9867, 0.3999, 0.7633, 0.375, 0.01241, 0.4132, 0.0123, 0.4132, 0.25, 0.375, 0.25])
me_cube_667.materials.append(mat_material_014)
me_cube_667.update()
me_cube_666 = bpy.data.meshes.new('Cube.666')
me_cube_666.from_pydata([(-0.9607, -1.0, -0.6946), (-0.9607, -1.0, 0.6041), (0.9722, 0.9722, 0.6041), (0.9607, -1.0, 0.6041), (-0.9722, 0.9722, 0.6041), (-0.9722, 0.9722, -0.6946), (0.9722, 0.9722, -0.6946), (0.9607, -1.0, -0.6946)], [], [(6, 2, 3, 7), (5, 4, 2, 6), (0, 1, 4, 5)])
_uv = me_cube_666.uv_layers.new(name='UVMap')
_uv.uv.foreach_set('vector', [0.4132, 0.5, 0.5755, 0.5, 0.5755, 0.75, 0.4132, 0.75, 0.4132, 0.25, 0.5755, 0.25, 0.5755, 0.5, 0.4132, 0.5, 0.4132, 0.0, 0.5755, 0.0, 0.5755, 0.25, 0.4132, 0.25])
me_cube_666.update()
me_cube_665 = bpy.data.meshes.new('Cube.665')
me_cube_665.from_pydata([(-1.0, 1.0, -1.0), (-1.0, 1.0, 1.0), (1.0, 1.0, -1.0), (1.0, 1.0, 1.0), (-1.0, 1.0, 0.6041), (1.0, 1.0, 0.6041), (-1.0, 1.0, -0.6946), (1.0, 1.0, -0.6946), (-0.9607, -1.0, -0.6946), (-0.9607, -1.0, 0.6041), (0.9722, 0.9722, 0.6041), (0.9607, -1.0, 0.6041), (-0.9722, 0.9722, 0.6041), (-0.9722, 0.9722, -0.6946), (0.9722, 0.9722, -0.6946), (0.9607, -1.0, -0.6946), (-0.8936, -1.144, -0.8936), (-1.0, -1.037, -1.0), (-0.9688, -1.112, -0.9688), (-0.8936, -1.144, 0.8936), (-1.0, -1.037, 1.0), (-0.9688, -1.112, 0.9688), (0.8936, -1.144, -0.8936), (1.0, -1.037, -1.0), (0.9688, -1.112, -0.9688), (0.8936, -1.144, 0.8936), (1.0, -1.037, 1.0), (0.9688, -1.112, 0.9688), (-0.9858, -1.038, 0.6041), (-0.8936, -1.144, 0.4977), (-0.8936, -1.144, 0.7106), (-0.9647, -1.113, 0.5509), (-0.9526, -1.126, 0.6041), (-0.8936, -1.144, 0.6041), (-0.9647, -1.113, 0.6573), (0.8936, -1.144, 0.7106), (0.8936, -1.144, 0.4977), (0.9858, -1.038, 0.6041), (0.8936, -1.144, 0.6041), (0.9526, -1.126, 0.6041), (0.9647, -1.113, 0.5509), (0.9647, -1.113, 0.6573), (0.8936, -1.144, -0.801), (0.9858, -1.038, -0.6946), (0.8936, -1.144, -0.5881), (0.9647, -1.113, -0.7478), (0.9526, -1.126, -0.6946), (0.9647, -1.113, -0.6413), (0.8936, -1.144, -0.6946), (-0.9858, -1.038, -0.6946), (-0.8936, -1.144, -0.801), (-0.8936, -1.144, -0.5881), (-0.9647, -1.113, -0.7478), (-0.9526, -1.126, -0.6946), (-0.8936, -1.144, -0.6946), (-0.9647, -1.113, -0.6413)], [], [(3, 1, 20, 26), (4, 1, 3, 5), (49, 28, 9, 8), (28, 20, 1, 4), (22, 42, 50, 16), (2, 7, 43, 23), (28, 4, 12, 9), (6, 49, 8, 13), (37, 43, 15, 11), (5, 37, 11, 10), (0, 2, 23, 17), (0, 6, 7, 2), (5, 3, 26, 37), (35, 25, 19, 30), (43, 7, 14, 15), (4, 5, 10, 12), (7, 6, 13, 14), (44, 36, 29, 51), (28, 31, 32, 34), (29, 33, 32, 31), (30, 34, 32, 33), (35, 38, 39, 41), (36, 40, 39, 38), (37, 41, 39, 40), (42, 45, 46, 48), (43, 47, 46, 45), (44, 48, 46, 47), (49, 52, 53, 55), (50, 54, 53, 52), (51, 55, 53, 54), (30, 19, 21, 34), (34, 21, 20, 28), (42, 22, 24, 45), (45, 24, 23, 43), (17, 23, 24, 18), (18, 24, 22, 16), (26, 20, 21, 27), (27, 21, 19, 25), (51, 29, 31, 55), (55, 31, 28, 49), (25, 35, 41, 27), (27, 41, 37, 26), (35, 30, 33, 38), (38, 33, 29, 36), (36, 44, 47, 40), (40, 47, 43, 37), (16, 50, 52, 18), (18, 52, 49, 17), (44, 51, 54, 48), (48, 54, 50, 42), (17, 49, 6, 0)])
_uv = me_cube_665.uv_layers.new(name='UVMap')
_uv.uv.foreach_set('vector', [0.625, 0.5, 0.875, 0.5, 0.875, 0.7376, 0.625, 0.7376, 0.5755, 0.25, 0.625, 0.25, 0.625, 0.5, 0.5755, 0.5, 0.4132, 1.0, 0.5755, 1.0, 0.5755, 1.0, 0.4132, 1.0, 0.5755, 0.0123, 0.625, 0.01241, 0.625, 0.25, 0.5755, 0.25, 0.3883, 0.7633, 0.3999, 0.7633, 0.3999, 0.9867, 0.3883, 0.9867, 0.375, 0.5, 0.4132, 0.5, 0.4132, 0.7377, 0.375, 0.7376, 0.5755, 0.00627, 0.5755, 0.25, 0.5755, 0.25, 0.5755, 0.0, 0.4132, 0.25, 0.4132, 0.00627, 0.4132, 0.0, 0.4132, 0.25, 0.5755, 0.75, 0.4132, 0.75, 0.4132, 0.75, 0.5755, 0.75, 0.5755, 0.5, 0.5755, 0.7437, 0.5755, 0.75, 0.5755, 0.5, 0.125, 0.5, 0.375, 0.5, 0.375, 0.7376, 0.125, 0.7376, 0.375, 0.25, 0.4132, 0.25, 0.4132, 0.5, 0.375, 0.5, 0.5755, 0.5, 0.625, 0.5, 0.625, 0.7376, 0.5755, 0.7377, 0.5888, 0.7633, 0.6117, 0.7633, 0.6117, 0.9867, 0.5888, 0.9867, 0.4132, 0.7437, 0.4132, 0.5, 0.4132, 0.5, 0.4132, 0.75, 0.5755, 0.25, 0.5755, 0.5, 0.5755, 0.5, 0.5755, 0.25, 0.4132, 0.5, 0.4132, 0.25, 0.4132, 0.25, 0.4132, 0.5, 0.4265, 0.7633, 0.5622, 0.7633, 0.5622, 0.9867, 0.4265, 0.9867, 0.5755, 1.0, 0.5689, 1.0, 0.5755, 1.0, 0.5822, 1.0, 0.5622, 0.9867, 0.5755, 0.9867, 0.5755, 0.9941, 0.5689, 1.0, 0.5888, 0.9867, 0.5822, 1.0, 0.5755, 1.0, 0.5755, 0.9867, 0.5888, 0.7633, 0.5755, 0.7633, 0.5755, 0.752, 0.5822, 0.75, 0.5622, 0.7633, 0.5689, 0.75, 0.5755, 0.752, 0.5755, 0.7633, 0.5755, 0.7377, 0.5822, 0.75, 0.5755, 0.752, 0.5689, 0.75, 0.3999, 0.7633, 0.4065, 0.75, 0.4132, 0.752, 0.4132, 0.7633, 0.4132, 0.75, 0.4198, 0.75, 0.4132, 0.752, 0.4065, 0.75, 0.4265, 0.7633, 0.4132, 0.7633, 0.4132, 0.752, 0.4198, 0.75, 0.4132, 0.0123, 0.4065, 0.0, 0.4132, 0.0, 0.4198, 0.0, 0.3999, 0.9867, 0.4132, 0.9867, 0.4132, 0.9941, 0.4065, 1.0, 0.4265, 0.9867, 0.4198, 1.0, 0.4132, 1.0, 0.4132, 0.9867, 0.5888, 0.9867, 0.6117, 0.9867, 0.6211, 1.0, 0.5822, 1.0, 0.5822, 0.0, 0.6211, 0.0, 0.625, 0.01241, 0.5755, 0.0123, 0.3999, 0.7633, 0.3883, 0.7633, 0.3789, 0.75, 0.4065, 0.75, 0.4065, 0.75, 0.3789, 0.75, 0.375, 0.7376, 0.4132, 0.7377, 0.125, 0.7376, 0.375, 0.7376, 0.3711, 0.75, 0.1289, 0.75, 0.375, 0.9961, 0.375, 0.7539, 0.3883, 0.7633, 0.3883, 0.9867, 0.625, 0.7376, 0.875, 0.7376, 0.8711, 0.75, 0.6289, 0.75, 0.625, 0.7539, 0.625, 0.9961, 0.6117, 0.9867, 0.6117, 0.7633, 0.4265, 0.9867, 0.5622, 0.9867, 0.5689, 1.0, 0.4198, 1.0, 0.4198, 1.0, 0.5689, 1.0, 0.5755, 1.0, 0.4132, 1.0, 0.6117, 0.7633, 0.5888, 0.7633, 0.5822, 0.75, 0.6211, 0.75, 0.6211, 0.75, 0.5822, 0.75, 0.5755, 0.7377, 0.625, 0.7376, 0.5888, 0.7633, 0.5888, 0.9867, 0.5755, 0.9867, 0.5755, 0.7633, 0.5755, 0.7633, 0.5755, 0.9867, 0.5622, 0.9867, 0.5622, 0.7633, 0.5622, 0.7633, 0.4265, 0.7633, 0.4198, 0.75, 0.5689, 0.75, 0.5689, 0.75, 0.4198, 0.75, 0.4132, 0.75, 0.5755, 0.75, 0.3883, 0.9867, 0.3999, 0.9867, 0.4065, 1.0, 0.3789, 1.0, 0.3789, 0.0, 0.4065, 0.0, 0.4132, 0.0123, 0.375, 0.01241, 0.4265, 0.7633, 0.4265, 0.9867, 0.4132, 0.9867, 0.4132, 0.7633, 0.4132, 0.7633, 0.4132, 0.9867, 0.3999, 0.9867, 0.3999, 0.7633, 0.375, 0.01241, 0.4132, 0.0123, 0.4132, 0.25, 0.375, 0.25])
me_cube_665.materials.append(mat_material_007)
me_cube_665.update()
me_cube_664 = bpy.data.meshes.new('Cube.664')
me_cube_664.from_pydata([(-0.9607, -1.0, -0.6946), (-0.9607, -1.0, 0.6041), (0.9722, 0.9722, 0.6041), (0.9607, -1.0, 0.6041), (-0.9722, 0.9722, 0.6041), (-0.9722, 0.9722, -0.6946), (0.9722, 0.9722, -0.6946), (0.9607, -1.0, -0.6946)], [], [(6, 2, 3, 7), (5, 4, 2, 6), (0, 1, 4, 5)])
_uv = me_cube_664.uv_layers.new(name='UVMap')
_uv.uv.foreach_set('vector', [0.4132, 0.5, 0.5755, 0.5, 0.5755, 0.75, 0.4132, 0.75, 0.4132, 0.25, 0.5755, 0.25, 0.5755, 0.5, 0.4132, 0.5, 0.4132, 0.0, 0.5755, 0.0, 0.5755, 0.25, 0.4132, 0.25])
me_cube_664.update()
me_cube_663 = bpy.data.meshes.new('Cube.663')
me_cube_663.from_pydata([(-1.0, 1.0, -1.0), (-1.0, 1.0, 1.0), (1.0, 1.0, -1.0), (1.0, 1.0, 1.0), (-1.0, 1.0, 0.6041), (1.0, 1.0, 0.6041), (-1.0, 1.0, -0.6946), (1.0, 1.0, -0.6946), (-0.9607, -1.0, -0.6946), (-0.9607, -1.0, 0.6041), (0.9722, 0.9722, 0.6041), (0.9607, -1.0, 0.6041), (-0.9722, 0.9722, 0.6041), (-0.9722, 0.9722, -0.6946), (0.9722, 0.9722, -0.6946), (0.9607, -1.0, -0.6946), (-0.8936, -1.144, -0.8936), (-1.0, -1.037, -1.0), (-0.9688, -1.112, -0.9688), (-0.8936, -1.144, 0.8936), (-1.0, -1.037, 1.0), (-0.9688, -1.112, 0.9688), (0.8936, -1.144, -0.8936), (1.0, -1.037, -1.0), (0.9688, -1.112, -0.9688), (0.8936, -1.144, 0.8936), (1.0, -1.037, 1.0), (0.9688, -1.112, 0.9688), (-0.9858, -1.038, 0.6041), (-0.8936, -1.144, 0.4977), (-0.8936, -1.144, 0.7106), (-0.9647, -1.113, 0.5509), (-0.9526, -1.126, 0.6041), (-0.8936, -1.144, 0.6041), (-0.9647, -1.113, 0.6573), (0.8936, -1.144, 0.7106), (0.8936, -1.144, 0.4977), (0.9858, -1.038, 0.6041), (0.8936, -1.144, 0.6041), (0.9526, -1.126, 0.6041), (0.9647, -1.113, 0.5509), (0.9647, -1.113, 0.6573), (0.8936, -1.144, -0.801), (0.9858, -1.038, -0.6946), (0.8936, -1.144, -0.5881), (0.9647, -1.113, -0.7478), (0.9526, -1.126, -0.6946), (0.9647, -1.113, -0.6413), (0.8936, -1.144, -0.6946), (-0.9858, -1.038, -0.6946), (-0.8936, -1.144, -0.801), (-0.8936, -1.144, -0.5881), (-0.9647, -1.113, -0.7478), (-0.9526, -1.126, -0.6946), (-0.8936, -1.144, -0.6946), (-0.9647, -1.113, -0.6413)], [], [(3, 1, 20, 26), (4, 1, 3, 5), (49, 28, 9, 8), (28, 20, 1, 4), (22, 42, 50, 16), (2, 7, 43, 23), (28, 4, 12, 9), (6, 49, 8, 13), (37, 43, 15, 11), (5, 37, 11, 10), (0, 2, 23, 17), (0, 6, 7, 2), (5, 3, 26, 37), (35, 25, 19, 30), (43, 7, 14, 15), (4, 5, 10, 12), (7, 6, 13, 14), (44, 36, 29, 51), (28, 31, 32, 34), (29, 33, 32, 31), (30, 34, 32, 33), (35, 38, 39, 41), (36, 40, 39, 38), (37, 41, 39, 40), (42, 45, 46, 48), (43, 47, 46, 45), (44, 48, 46, 47), (49, 52, 53, 55), (50, 54, 53, 52), (51, 55, 53, 54), (30, 19, 21, 34), (34, 21, 20, 28), (42, 22, 24, 45), (45, 24, 23, 43), (17, 23, 24, 18), (18, 24, 22, 16), (26, 20, 21, 27), (27, 21, 19, 25), (51, 29, 31, 55), (55, 31, 28, 49), (25, 35, 41, 27), (27, 41, 37, 26), (35, 30, 33, 38), (38, 33, 29, 36), (36, 44, 47, 40), (40, 47, 43, 37), (16, 50, 52, 18), (18, 52, 49, 17), (44, 51, 54, 48), (48, 54, 50, 42), (17, 49, 6, 0)])
_uv = me_cube_663.uv_layers.new(name='UVMap')
_uv.uv.foreach_set('vector', [0.625, 0.5, 0.875, 0.5, 0.875, 0.7376, 0.625, 0.7376, 0.5755, 0.25, 0.625, 0.25, 0.625, 0.5, 0.5755, 0.5, 0.4132, 1.0, 0.5755, 1.0, 0.5755, 1.0, 0.4132, 1.0, 0.5755, 0.0123, 0.625, 0.01241, 0.625, 0.25, 0.5755, 0.25, 0.3883, 0.7633, 0.3999, 0.7633, 0.3999, 0.9867, 0.3883, 0.9867, 0.375, 0.5, 0.4132, 0.5, 0.4132, 0.7377, 0.375, 0.7376, 0.5755, 0.00627, 0.5755, 0.25, 0.5755, 0.25, 0.5755, 0.0, 0.4132, 0.25, 0.4132, 0.00627, 0.4132, 0.0, 0.4132, 0.25, 0.5755, 0.75, 0.4132, 0.75, 0.4132, 0.75, 0.5755, 0.75, 0.5755, 0.5, 0.5755, 0.7437, 0.5755, 0.75, 0.5755, 0.5, 0.125, 0.5, 0.375, 0.5, 0.375, 0.7376, 0.125, 0.7376, 0.375, 0.25, 0.4132, 0.25, 0.4132, 0.5, 0.375, 0.5, 0.5755, 0.5, 0.625, 0.5, 0.625, 0.7376, 0.5755, 0.7377, 0.5888, 0.7633, 0.6117, 0.7633, 0.6117, 0.9867, 0.5888, 0.9867, 0.4132, 0.7437, 0.4132, 0.5, 0.4132, 0.5, 0.4132, 0.75, 0.5755, 0.25, 0.5755, 0.5, 0.5755, 0.5, 0.5755, 0.25, 0.4132, 0.5, 0.4132, 0.25, 0.4132, 0.25, 0.4132, 0.5, 0.4265, 0.7633, 0.5622, 0.7633, 0.5622, 0.9867, 0.4265, 0.9867, 0.5755, 1.0, 0.5689, 1.0, 0.5755, 1.0, 0.5822, 1.0, 0.5622, 0.9867, 0.5755, 0.9867, 0.5755, 0.9941, 0.5689, 1.0, 0.5888, 0.9867, 0.5822, 1.0, 0.5755, 1.0, 0.5755, 0.9867, 0.5888, 0.7633, 0.5755, 0.7633, 0.5755, 0.752, 0.5822, 0.75, 0.5622, 0.7633, 0.5689, 0.75, 0.5755, 0.752, 0.5755, 0.7633, 0.5755, 0.7377, 0.5822, 0.75, 0.5755, 0.752, 0.5689, 0.75, 0.3999, 0.7633, 0.4065, 0.75, 0.4132, 0.752, 0.4132, 0.7633, 0.4132, 0.75, 0.4198, 0.75, 0.4132, 0.752, 0.4065, 0.75, 0.4265, 0.7633, 0.4132, 0.7633, 0.4132, 0.752, 0.4198, 0.75, 0.4132, 0.0123, 0.4065, 0.0, 0.4132, 0.0, 0.4198, 0.0, 0.3999, 0.9867, 0.4132, 0.9867, 0.4132, 0.9941, 0.4065, 1.0, 0.4265, 0.9867, 0.4198, 1.0, 0.4132, 1.0, 0.4132, 0.9867, 0.5888, 0.9867, 0.6117, 0.9867, 0.6211, 1.0, 0.5822, 1.0, 0.5822, 0.0, 0.6211, 0.0, 0.625, 0.01241, 0.5755, 0.0123, 0.3999, 0.7633, 0.3883, 0.7633, 0.3789, 0.75, 0.4065, 0.75, 0.4065, 0.75, 0.3789, 0.75, 0.375, 0.7376, 0.4132, 0.7377, 0.125, 0.7376, 0.375, 0.7376, 0.3711, 0.75, 0.1289, 0.75, 0.375, 0.9961, 0.375, 0.7539, 0.3883, 0.7633, 0.3883, 0.9867, 0.625, 0.7376, 0.875, 0.7376, 0.8711, 0.75, 0.6289, 0.75, 0.625, 0.7539, 0.625, 0.9961, 0.6117, 0.9867, 0.6117, 0.7633, 0.4265, 0.9867, 0.5622, 0.9867, 0.5689, 1.0, 0.4198, 1.0, 0.4198, 1.0, 0.5689, 1.0, 0.5755, 1.0, 0.4132, 1.0, 0.6117, 0.7633, 0.5888, 0.7633, 0.5822, 0.75, 0.6211, 0.75, 0.6211, 0.75, 0.5822, 0.75, 0.5755, 0.7377, 0.625, 0.7376, 0.5888, 0.7633, 0.5888, 0.9867, 0.5755, 0.9867, 0.5755, 0.7633, 0.5755, 0.7633, 0.5755, 0.9867, 0.5622, 0.9867, 0.5622, 0.7633, 0.5622, 0.7633, 0.4265, 0.7633, 0.4198, 0.75, 0.5689, 0.75, 0.5689, 0.75, 0.4198, 0.75, 0.4132, 0.75, 0.5755, 0.75, 0.3883, 0.9867, 0.3999, 0.9867, 0.4065, 1.0, 0.3789, 1.0, 0.3789, 0.0, 0.4065, 0.0, 0.4132, 0.0123, 0.375, 0.01241, 0.4265, 0.7633, 0.4265, 0.9867, 0.4132, 0.9867, 0.4132, 0.7633, 0.4132, 0.7633, 0.4132, 0.9867, 0.3999, 0.9867, 0.3999, 0.7633, 0.375, 0.01241, 0.4132, 0.0123, 0.4132, 0.25, 0.375, 0.25])
me_cube_663.materials.append(mat_material_008)
me_cube_663.update()
me_cube_662 = bpy.data.meshes.new('Cube.662')
me_cube_662.from_pydata([(-0.9607, -1.0, -0.6946), (-0.9607, -1.0, 0.6041), (0.9722, 0.9722, 0.6041), (0.9607, -1.0, 0.6041), (-0.9722, 0.9722, 0.6041), (-0.9722, 0.9722, -0.6946), (0.9722, 0.9722, -0.6946), (0.9607, -1.0, -0.6946)], [], [(6, 2, 3, 7), (5, 4, 2, 6), (0, 1, 4, 5)])
_uv = me_cube_662.uv_layers.new(name='UVMap')
_uv.uv.foreach_set('vector', [0.4132, 0.5, 0.5755, 0.5, 0.5755, 0.75, 0.4132, 0.75, 0.4132, 0.25, 0.5755, 0.25, 0.5755, 0.5, 0.4132, 0.5, 0.4132, 0.0, 0.5755, 0.0, 0.5755, 0.25, 0.4132, 0.25])
me_cube_662.update()
me_cube_661 = bpy.data.meshes.new('Cube.661')
me_cube_661.from_pydata([(-1.0, 1.0, -1.0), (-1.0, 1.0, 1.0), (1.0, 1.0, -1.0), (1.0, 1.0, 1.0), (-1.0, 1.0, 0.6041), (1.0, 1.0, 0.6041), (-1.0, 1.0, -0.6946), (1.0, 1.0, -0.6946), (-0.9607, -1.0, -0.6946), (-0.9607, -1.0, 0.6041), (0.9722, 0.9722, 0.6041), (0.9607, -1.0, 0.6041), (-0.9722, 0.9722, 0.6041), (-0.9722, 0.9722, -0.6946), (0.9722, 0.9722, -0.6946), (0.9607, -1.0, -0.6946), (-0.8936, -1.144, -0.8936), (-1.0, -1.037, -1.0), (-0.9688, -1.112, -0.9688), (-0.8936, -1.144, 0.8936), (-1.0, -1.037, 1.0), (-0.9688, -1.112, 0.9688), (0.8936, -1.144, -0.8936), (1.0, -1.037, -1.0), (0.9688, -1.112, -0.9688), (0.8936, -1.144, 0.8936), (1.0, -1.037, 1.0), (0.9688, -1.112, 0.9688), (-0.9858, -1.038, 0.6041), (-0.8936, -1.144, 0.4977), (-0.8936, -1.144, 0.7106), (-0.9647, -1.113, 0.5509), (-0.9526, -1.126, 0.6041), (-0.8936, -1.144, 0.6041), (-0.9647, -1.113, 0.6573), (0.8936, -1.144, 0.7106), (0.8936, -1.144, 0.4977), (0.9858, -1.038, 0.6041), (0.8936, -1.144, 0.6041), (0.9526, -1.126, 0.6041), (0.9647, -1.113, 0.5509), (0.9647, -1.113, 0.6573), (0.8936, -1.144, -0.801), (0.9858, -1.038, -0.6946), (0.8936, -1.144, -0.5881), (0.9647, -1.113, -0.7478), (0.9526, -1.126, -0.6946), (0.9647, -1.113, -0.6413), (0.8936, -1.144, -0.6946), (-0.9858, -1.038, -0.6946), (-0.8936, -1.144, -0.801), (-0.8936, -1.144, -0.5881), (-0.9647, -1.113, -0.7478), (-0.9526, -1.126, -0.6946), (-0.8936, -1.144, -0.6946), (-0.9647, -1.113, -0.6413)], [], [(3, 1, 20, 26), (4, 1, 3, 5), (49, 28, 9, 8), (28, 20, 1, 4), (22, 42, 50, 16), (2, 7, 43, 23), (28, 4, 12, 9), (6, 49, 8, 13), (37, 43, 15, 11), (5, 37, 11, 10), (0, 2, 23, 17), (0, 6, 7, 2), (5, 3, 26, 37), (35, 25, 19, 30), (43, 7, 14, 15), (4, 5, 10, 12), (7, 6, 13, 14), (44, 36, 29, 51), (28, 31, 32, 34), (29, 33, 32, 31), (30, 34, 32, 33), (35, 38, 39, 41), (36, 40, 39, 38), (37, 41, 39, 40), (42, 45, 46, 48), (43, 47, 46, 45), (44, 48, 46, 47), (49, 52, 53, 55), (50, 54, 53, 52), (51, 55, 53, 54), (30, 19, 21, 34), (34, 21, 20, 28), (42, 22, 24, 45), (45, 24, 23, 43), (17, 23, 24, 18), (18, 24, 22, 16), (26, 20, 21, 27), (27, 21, 19, 25), (51, 29, 31, 55), (55, 31, 28, 49), (25, 35, 41, 27), (27, 41, 37, 26), (35, 30, 33, 38), (38, 33, 29, 36), (36, 44, 47, 40), (40, 47, 43, 37), (16, 50, 52, 18), (18, 52, 49, 17), (44, 51, 54, 48), (48, 54, 50, 42), (17, 49, 6, 0)])
_uv = me_cube_661.uv_layers.new(name='UVMap')
_uv.uv.foreach_set('vector', [0.625, 0.5, 0.875, 0.5, 0.875, 0.7376, 0.625, 0.7376, 0.5755, 0.25, 0.625, 0.25, 0.625, 0.5, 0.5755, 0.5, 0.4132, 1.0, 0.5755, 1.0, 0.5755, 1.0, 0.4132, 1.0, 0.5755, 0.0123, 0.625, 0.01241, 0.625, 0.25, 0.5755, 0.25, 0.3883, 0.7633, 0.3999, 0.7633, 0.3999, 0.9867, 0.3883, 0.9867, 0.375, 0.5, 0.4132, 0.5, 0.4132, 0.7377, 0.375, 0.7376, 0.5755, 0.00627, 0.5755, 0.25, 0.5755, 0.25, 0.5755, 0.0, 0.4132, 0.25, 0.4132, 0.00627, 0.4132, 0.0, 0.4132, 0.25, 0.5755, 0.75, 0.4132, 0.75, 0.4132, 0.75, 0.5755, 0.75, 0.5755, 0.5, 0.5755, 0.7437, 0.5755, 0.75, 0.5755, 0.5, 0.125, 0.5, 0.375, 0.5, 0.375, 0.7376, 0.125, 0.7376, 0.375, 0.25, 0.4132, 0.25, 0.4132, 0.5, 0.375, 0.5, 0.5755, 0.5, 0.625, 0.5, 0.625, 0.7376, 0.5755, 0.7377, 0.5888, 0.7633, 0.6117, 0.7633, 0.6117, 0.9867, 0.5888, 0.9867, 0.4132, 0.7437, 0.4132, 0.5, 0.4132, 0.5, 0.4132, 0.75, 0.5755, 0.25, 0.5755, 0.5, 0.5755, 0.5, 0.5755, 0.25, 0.4132, 0.5, 0.4132, 0.25, 0.4132, 0.25, 0.4132, 0.5, 0.4265, 0.7633, 0.5622, 0.7633, 0.5622, 0.9867, 0.4265, 0.9867, 0.5755, 1.0, 0.5689, 1.0, 0.5755, 1.0, 0.5822, 1.0, 0.5622, 0.9867, 0.5755, 0.9867, 0.5755, 0.9941, 0.5689, 1.0, 0.5888, 0.9867, 0.5822, 1.0, 0.5755, 1.0, 0.5755, 0.9867, 0.5888, 0.7633, 0.5755, 0.7633, 0.5755, 0.752, 0.5822, 0.75, 0.5622, 0.7633, 0.5689, 0.75, 0.5755, 0.752, 0.5755, 0.7633, 0.5755, 0.7377, 0.5822, 0.75, 0.5755, 0.752, 0.5689, 0.75, 0.3999, 0.7633, 0.4065, 0.75, 0.4132, 0.752, 0.4132, 0.7633, 0.4132, 0.75, 0.4198, 0.75, 0.4132, 0.752, 0.4065, 0.75, 0.4265, 0.7633, 0.4132, 0.7633, 0.4132, 0.752, 0.4198, 0.75, 0.4132, 0.0123, 0.4065, 0.0, 0.4132, 0.0, 0.4198, 0.0, 0.3999, 0.9867, 0.4132, 0.9867, 0.4132, 0.9941, 0.4065, 1.0, 0.4265, 0.9867, 0.4198, 1.0, 0.4132, 1.0, 0.4132, 0.9867, 0.5888, 0.9867, 0.6117, 0.9867, 0.6211, 1.0, 0.5822, 1.0, 0.5822, 0.0, 0.6211, 0.0, 0.625, 0.01241, 0.5755, 0.0123, 0.3999, 0.7633, 0.3883, 0.7633, 0.3789, 0.75, 0.4065, 0.75, 0.4065, 0.75, 0.3789, 0.75, 0.375, 0.7376, 0.4132, 0.7377, 0.125, 0.7376, 0.375, 0.7376, 0.3711, 0.75, 0.1289, 0.75, 0.375, 0.9961, 0.375, 0.7539, 0.3883, 0.7633, 0.3883, 0.9867, 0.625, 0.7376, 0.875, 0.7376, 0.8711, 0.75, 0.6289, 0.75, 0.625, 0.7539, 0.625, 0.9961, 0.6117, 0.9867, 0.6117, 0.7633, 0.4265, 0.9867, 0.5622, 0.9867, 0.5689, 1.0, 0.4198, 1.0, 0.4198, 1.0, 0.5689, 1.0, 0.5755, 1.0, 0.4132, 1.0, 0.6117, 0.7633, 0.5888, 0.7633, 0.5822, 0.75, 0.6211, 0.75, 0.6211, 0.75, 0.5822, 0.75, 0.5755, 0.7377, 0.625, 0.7376, 0.5888, 0.7633, 0.5888, 0.9867, 0.5755, 0.9867, 0.5755, 0.7633, 0.5755, 0.7633, 0.5755, 0.9867, 0.5622, 0.9867, 0.5622, 0.7633, 0.5622, 0.7633, 0.4265, 0.7633, 0.4198, 0.75, 0.5689, 0.75, 0.5689, 0.75, 0.4198, 0.75, 0.4132, 0.75, 0.5755, 0.75, 0.3883, 0.9867, 0.3999, 0.9867, 0.4065, 1.0, 0.3789, 1.0, 0.3789, 0.0, 0.4065, 0.0, 0.4132, 0.0123, 0.375, 0.01241, 0.4265, 0.7633, 0.4265, 0.9867, 0.4132, 0.9867, 0.4132, 0.7633, 0.4132, 0.7633, 0.4132, 0.9867, 0.3999, 0.9867, 0.3999, 0.7633, 0.375, 0.01241, 0.4132, 0.0123, 0.4132, 0.25, 0.375, 0.25])
me_cube_661.materials.append(mat_material_006)
me_cube_661.update()
me_cube_660 = bpy.data.meshes.new('Cube.660')
me_cube_660.from_pydata([(-0.9607, -1.0, -0.6946), (-0.9607, -1.0, 0.6041), (0.9722, 0.9722, 0.6041), (0.9607, -1.0, 0.6041), (-0.9722, 0.9722, 0.6041), (-0.9722, 0.9722, -0.6946), (0.9722, 0.9722, -0.6946), (0.9607, -1.0, -0.6946)], [], [(6, 2, 3, 7), (5, 4, 2, 6), (0, 1, 4, 5)])
_uv = me_cube_660.uv_layers.new(name='UVMap')
_uv.uv.foreach_set('vector', [0.4132, 0.5, 0.5755, 0.5, 0.5755, 0.75, 0.4132, 0.75, 0.4132, 0.25, 0.5755, 0.25, 0.5755, 0.5, 0.4132, 0.5, 0.4132, 0.0, 0.5755, 0.0, 0.5755, 0.25, 0.4132, 0.25])
me_cube_660.update()
me_cube_659 = bpy.data.meshes.new('Cube.659')
me_cube_659.from_pydata([(-1.0, 1.0, -1.0), (-1.0, 1.0, 1.0), (1.0, 1.0, -1.0), (1.0, 1.0, 1.0), (-1.0, 1.0, 0.6041), (1.0, 1.0, 0.6041), (-1.0, 1.0, -0.6946), (1.0, 1.0, -0.6946), (-0.9607, -1.0, -0.6946), (-0.9607, -1.0, 0.6041), (0.9722, 0.9722, 0.6041), (0.9607, -1.0, 0.6041), (-0.9722, 0.9722, 0.6041), (-0.9722, 0.9722, -0.6946), (0.9722, 0.9722, -0.6946), (0.9607, -1.0, -0.6946), (-0.8936, -1.144, -0.8936), (-1.0, -1.037, -1.0), (-0.9688, -1.112, -0.9688), (-0.8936, -1.144, 0.8936), (-1.0, -1.037, 1.0), (-0.9688, -1.112, 0.9688), (0.8936, -1.144, -0.8936), (1.0, -1.037, -1.0), (0.9688, -1.112, -0.9688), (0.8936, -1.144, 0.8936), (1.0, -1.037, 1.0), (0.9688, -1.112, 0.9688), (-0.9858, -1.038, 0.6041), (-0.8936, -1.144, 0.4977), (-0.8936, -1.144, 0.7106), (-0.9647, -1.113, 0.5509), (-0.9526, -1.126, 0.6041), (-0.8936, -1.144, 0.6041), (-0.9647, -1.113, 0.6573), (0.8936, -1.144, 0.7106), (0.8936, -1.144, 0.4977), (0.9858, -1.038, 0.6041), (0.8936, -1.144, 0.6041), (0.9526, -1.126, 0.6041), (0.9647, -1.113, 0.5509), (0.9647, -1.113, 0.6573), (0.8936, -1.144, -0.801), (0.9858, -1.038, -0.6946), (0.8936, -1.144, -0.5881), (0.9647, -1.113, -0.7478), (0.9526, -1.126, -0.6946), (0.9647, -1.113, -0.6413), (0.8936, -1.144, -0.6946), (-0.9858, -1.038, -0.6946), (-0.8936, -1.144, -0.801), (-0.8936, -1.144, -0.5881), (-0.9647, -1.113, -0.7478), (-0.9526, -1.126, -0.6946), (-0.8936, -1.144, -0.6946), (-0.9647, -1.113, -0.6413)], [], [(3, 1, 20, 26), (4, 1, 3, 5), (49, 28, 9, 8), (28, 20, 1, 4), (22, 42, 50, 16), (2, 7, 43, 23), (28, 4, 12, 9), (6, 49, 8, 13), (37, 43, 15, 11), (5, 37, 11, 10), (0, 2, 23, 17), (0, 6, 7, 2), (5, 3, 26, 37), (35, 25, 19, 30), (43, 7, 14, 15), (4, 5, 10, 12), (7, 6, 13, 14), (44, 36, 29, 51), (28, 31, 32, 34), (29, 33, 32, 31), (30, 34, 32, 33), (35, 38, 39, 41), (36, 40, 39, 38), (37, 41, 39, 40), (42, 45, 46, 48), (43, 47, 46, 45), (44, 48, 46, 47), (49, 52, 53, 55), (50, 54, 53, 52), (51, 55, 53, 54), (30, 19, 21, 34), (34, 21, 20, 28), (42, 22, 24, 45), (45, 24, 23, 43), (17, 23, 24, 18), (18, 24, 22, 16), (26, 20, 21, 27), (27, 21, 19, 25), (51, 29, 31, 55), (55, 31, 28, 49), (25, 35, 41, 27), (27, 41, 37, 26), (35, 30, 33, 38), (38, 33, 29, 36), (36, 44, 47, 40), (40, 47, 43, 37), (16, 50, 52, 18), (18, 52, 49, 17), (44, 51, 54, 48), (48, 54, 50, 42), (17, 49, 6, 0)])
_uv = me_cube_659.uv_layers.new(name='UVMap')
_uv.uv.foreach_set('vector', [0.625, 0.5, 0.875, 0.5, 0.875, 0.7376, 0.625, 0.7376, 0.5755, 0.25, 0.625, 0.25, 0.625, 0.5, 0.5755, 0.5, 0.4132, 1.0, 0.5755, 1.0, 0.5755, 1.0, 0.4132, 1.0, 0.5755, 0.0123, 0.625, 0.01241, 0.625, 0.25, 0.5755, 0.25, 0.3883, 0.7633, 0.3999, 0.7633, 0.3999, 0.9867, 0.3883, 0.9867, 0.375, 0.5, 0.4132, 0.5, 0.4132, 0.7377, 0.375, 0.7376, 0.5755, 0.00627, 0.5755, 0.25, 0.5755, 0.25, 0.5755, 0.0, 0.4132, 0.25, 0.4132, 0.00627, 0.4132, 0.0, 0.4132, 0.25, 0.5755, 0.75, 0.4132, 0.75, 0.4132, 0.75, 0.5755, 0.75, 0.5755, 0.5, 0.5755, 0.7437, 0.5755, 0.75, 0.5755, 0.5, 0.125, 0.5, 0.375, 0.5, 0.375, 0.7376, 0.125, 0.7376, 0.375, 0.25, 0.4132, 0.25, 0.4132, 0.5, 0.375, 0.5, 0.5755, 0.5, 0.625, 0.5, 0.625, 0.7376, 0.5755, 0.7377, 0.5888, 0.7633, 0.6117, 0.7633, 0.6117, 0.9867, 0.5888, 0.9867, 0.4132, 0.7437, 0.4132, 0.5, 0.4132, 0.5, 0.4132, 0.75, 0.5755, 0.25, 0.5755, 0.5, 0.5755, 0.5, 0.5755, 0.25, 0.4132, 0.5, 0.4132, 0.25, 0.4132, 0.25, 0.4132, 0.5, 0.4265, 0.7633, 0.5622, 0.7633, 0.5622, 0.9867, 0.4265, 0.9867, 0.5755, 1.0, 0.5689, 1.0, 0.5755, 1.0, 0.5822, 1.0, 0.5622, 0.9867, 0.5755, 0.9867, 0.5755, 0.9941, 0.5689, 1.0, 0.5888, 0.9867, 0.5822, 1.0, 0.5755, 1.0, 0.5755, 0.9867, 0.5888, 0.7633, 0.5755, 0.7633, 0.5755, 0.752, 0.5822, 0.75, 0.5622, 0.7633, 0.5689, 0.75, 0.5755, 0.752, 0.5755, 0.7633, 0.5755, 0.7377, 0.5822, 0.75, 0.5755, 0.752, 0.5689, 0.75, 0.3999, 0.7633, 0.4065, 0.75, 0.4132, 0.752, 0.4132, 0.7633, 0.4132, 0.75, 0.4198, 0.75, 0.4132, 0.752, 0.4065, 0.75, 0.4265, 0.7633, 0.4132, 0.7633, 0.4132, 0.752, 0.4198, 0.75, 0.4132, 0.0123, 0.4065, 0.0, 0.4132, 0.0, 0.4198, 0.0, 0.3999, 0.9867, 0.4132, 0.9867, 0.4132, 0.9941, 0.4065, 1.0, 0.4265, 0.9867, 0.4198, 1.0, 0.4132, 1.0, 0.4132, 0.9867, 0.5888, 0.9867, 0.6117, 0.9867, 0.6211, 1.0, 0.5822, 1.0, 0.5822, 0.0, 0.6211, 0.0, 0.625, 0.01241, 0.5755, 0.0123, 0.3999, 0.7633, 0.3883, 0.7633, 0.3789, 0.75, 0.4065, 0.75, 0.4065, 0.75, 0.3789, 0.75, 0.375, 0.7376, 0.4132, 0.7377, 0.125, 0.7376, 0.375, 0.7376, 0.3711, 0.75, 0.1289, 0.75, 0.375, 0.9961, 0.375, 0.7539, 0.3883, 0.7633, 0.3883, 0.9867, 0.625, 0.7376, 0.875, 0.7376, 0.8711, 0.75, 0.6289, 0.75, 0.625, 0.7539, 0.625, 0.9961, 0.6117, 0.9867, 0.6117, 0.7633, 0.4265, 0.9867, 0.5622, 0.9867, 0.5689, 1.0, 0.4198, 1.0, 0.4198, 1.0, 0.5689, 1.0, 0.5755, 1.0, 0.4132, 1.0, 0.6117, 0.7633, 0.5888, 0.7633, 0.5822, 0.75, 0.6211, 0.75, 0.6211, 0.75, 0.5822, 0.75, 0.5755, 0.7377, 0.625, 0.7376, 0.5888, 0.7633, 0.5888, 0.9867, 0.5755, 0.9867, 0.5755, 0.7633, 0.5755, 0.7633, 0.5755, 0.9867, 0.5622, 0.9867, 0.5622, 0.7633, 0.5622, 0.7633, 0.4265, 0.7633, 0.4198, 0.75, 0.5689, 0.75, 0.5689, 0.75, 0.4198, 0.75, 0.4132, 0.75, 0.5755, 0.75, 0.3883, 0.9867, 0.3999, 0.9867, 0.4065, 1.0, 0.3789, 1.0, 0.3789, 0.0, 0.4065, 0.0, 0.4132, 0.0123, 0.375, 0.01241, 0.4265, 0.7633, 0.4265, 0.9867, 0.4132, 0.9867, 0.4132, 0.7633, 0.4132, 0.7633, 0.4132, 0.9867, 0.3999, 0.9867, 0.3999, 0.7633, 0.375, 0.01241, 0.4132, 0.0123, 0.4132, 0.25, 0.375, 0.25])
me_cube_659.materials.append(mat_material_004)
me_cube_659.update()
me_cube_657 = bpy.data.meshes.new('Cube.657')
me_cube_657.from_pydata([(-1.0, -1.0, -1.0), (-1.0, -1.0, 1.0), (-1.0, 1.0, -1.0), (-1.0, 1.0, 1.0), (1.0, -1.0, -1.0), (1.0, -1.0, 1.0), (1.0, 1.0, -1.0), (1.0, 1.0, 1.0)], [], [(0, 1, 3, 2), (2, 3, 7, 6), (6, 7, 5, 4), (4, 5, 1, 0), (2, 6, 4, 0), (7, 3, 1, 5)])
_uv = me_cube_657.uv_layers.new(name='UVMap')
_uv.uv.foreach_set('vector', [0.375, 0.0, 0.625, 0.0, 0.625, 0.25, 0.375, 0.25, 0.375, 0.25, 0.625, 0.25, 0.625, 0.5, 0.375, 0.5, 0.375, 0.5, 0.625, 0.5, 0.625, 0.75, 0.375, 0.75, 0.375, 0.75, 0.625, 0.75, 0.625, 1.0, 0.375, 1.0, 0.125, 0.5, 0.375, 0.5, 0.375, 0.75, 0.125, 0.75, 0.625, 0.5, 0.875, 0.5, 0.875, 0.75, 0.625, 0.75])
me_cube_657.materials.append(mat_material_001)
me_cube_657.update()
me_cube_658 = bpy.data.meshes.new('Cube.658')
me_cube_658.from_pydata([(-1.0, -1.0, -1.0), (-0.3234, -1.0, 0.01909), (-1.0, 1.0, -1.0), (-0.3234, 1.0, 0.01909), (1.0, -1.0, -1.0), (1.677, -1.0, 0.01909), (1.0, 1.0, -1.0), (1.677, 1.0, 0.01909), (-1.0, -46.28, -1.0), (-0.3234, -46.28, 0.01909), (-1.0, -48.28, -1.0), (-0.3234, -48.28, 0.01909), (1.0, -46.28, -1.0), (1.677, -46.28, 0.01909), (1.0, -48.28, -1.0), (1.677, -48.28, 0.01909)], [], [(0, 1, 3, 2), (2, 3, 7, 6), (6, 7, 5, 4), (4, 5, 1, 0), (2, 6, 4, 0), (7, 3, 1, 5), (8, 10, 11, 9), (10, 14, 15, 11), (14, 12, 13, 15), (12, 8, 9, 13), (10, 8, 12, 14), (15, 13, 9, 11)])
_uv = me_cube_658.uv_layers.new(name='UVMap')
_uv.uv.foreach_set('vector', [0.375, 0.0, 0.625, 0.0, 0.625, 0.25, 0.375, 0.25, 0.375, 0.25, 0.625, 0.25, 0.625, 0.5, 0.375, 0.5, 0.375, 0.5, 0.625, 0.5, 0.625, 0.75, 0.375, 0.75, 0.375, 0.75, 0.625, 0.75, 0.625, 1.0, 0.375, 1.0, 0.125, 0.5, 0.375, 0.5, 0.375, 0.75, 0.125, 0.75, 0.625, 0.5, 0.875, 0.5, 0.875, 0.75, 0.625, 0.75, 0.375, 0.0, 0.375, 0.25, 0.625, 0.25, 0.625, 0.0, 0.375, 0.25, 0.375, 0.5, 0.625, 0.5, 0.625, 0.25, 0.375, 0.5, 0.375, 0.75, 0.625, 0.75, 0.625, 0.5, 0.375, 0.75, 0.375, 1.0, 0.625, 1.0, 0.625, 0.75, 0.125, 0.5, 0.125, 0.75, 0.375, 0.75, 0.375, 0.5, 0.625, 0.5, 0.625, 0.75, 0.875, 0.75, 0.875, 0.5])
me_cube_658.materials.append(mat_material_002)
me_cube_658.update()
me_cube_656 = bpy.data.meshes.new('Cube.656')
me_cube_656.from_pydata([(-1.0, -1.0, -1.0), (-1.0, -1.0, 1.0), (-1.0, 1.0, -1.0), (-1.0, 1.0, 1.0), (1.0, -1.0, -1.0), (1.0, -1.0, 1.0), (1.0, 1.0, -1.0), (1.0, 1.0, 1.0), (-1.0, -46.28, -1.0), (-1.0, -46.28, 1.0), (-1.0, -48.28, -1.0), (-1.0, -48.28, 1.0), (1.0, -46.28, -1.0), (1.0, -46.28, 1.0), (1.0, -48.28, -1.0), (1.0, -48.28, 1.0)], [], [(0, 1, 3, 2), (2, 3, 7, 6), (6, 7, 5, 4), (4, 5, 1, 0), (2, 6, 4, 0), (7, 3, 1, 5), (8, 10, 11, 9), (10, 14, 15, 11), (14, 12, 13, 15), (12, 8, 9, 13), (10, 8, 12, 14), (15, 13, 9, 11)])
_uv = me_cube_656.uv_layers.new(name='UVMap')
_uv.uv.foreach_set('vector', [0.375, 0.0, 0.625, 0.0, 0.625, 0.25, 0.375, 0.25, 0.375, 0.25, 0.625, 0.25, 0.625, 0.5, 0.375, 0.5, 0.375, 0.5, 0.625, 0.5, 0.625, 0.75, 0.375, 0.75, 0.375, 0.75, 0.625, 0.75, 0.625, 1.0, 0.375, 1.0, 0.125, 0.5, 0.375, 0.5, 0.375, 0.75, 0.125, 0.75, 0.625, 0.5, 0.875, 0.5, 0.875, 0.75, 0.625, 0.75, 0.375, 0.0, 0.375, 0.25, 0.625, 0.25, 0.625, 0.0, 0.375, 0.25, 0.375, 0.5, 0.625, 0.5, 0.625, 0.25, 0.375, 0.5, 0.375, 0.75, 0.625, 0.75, 0.625, 0.5, 0.375, 0.75, 0.375, 1.0, 0.625, 1.0, 0.625, 0.75, 0.125, 0.5, 0.125, 0.75, 0.375, 0.75, 0.375, 0.5, 0.625, 0.5, 0.625, 0.75, 0.875, 0.75, 0.875, 0.5])
me_cube_656.materials.append(mat_material_002)
me_cube_656.update()
me_cube_655 = bpy.data.meshes.new('Cube.655')
me_cube_655.from_pydata([(-1.014, -1.0, -0.4022), (-1.014, 1.0, -0.4022), (0.986, -1.0, -0.4022), (0.986, 1.0, -0.4022), (-1.014, -1.0, 0.4022), (-1.014, 1.0, 0.4022), (0.986, 1.0, 0.4022), (0.986, -1.0, 0.4022), (-0.3281, 0.9425, -0.379), (0.3002, 0.9425, -0.379), (0.3002, -0.9425, -0.379), (-0.3281, -0.9425, -0.379), (-0.3281, 0.9425, 0.379), (0.3002, 0.9425, 0.379), (0.3002, -0.9425, 0.379), (-0.3281, -0.9425, 0.379), (-0.2865, 0.9425, -0.379), (-0.2865, -0.9425, -0.379), (-0.2865, 0.9425, 0.379), (-0.2865, -0.9425, 0.379), (0.3424, 0.946, -0.3804), (0.3424, 0.946, 0.3804), (0.3424, -0.946, -0.3804), (0.3424, -0.946, 0.3804)], [], [(8, 1, 5, 12), (12, 5, 4, 15), (2, 3, 6, 7), (1, 0, 4, 5), (22, 2, 7, 23), (0, 11, 15, 4), (17, 10, 14, 19), (9, 16, 18, 13), (13, 18, 19, 14), (3, 20, 21, 6), (6, 21, 23, 7)])
_uv = me_cube_655.uv_layers.new(name='UVMap')
_uv.uv.foreach_set('vector', [0.625, 0.3333, 0.625, 0.25, 0.625, 0.25, 0.625, 0.3333, 0.7917, 0.5, 0.875, 0.5, 0.875, 0.75, 0.7917, 0.75, 0.625, 0.75, 0.625, 0.5, 0.625, 0.5, 0.625, 0.75, 0.625, 0.25, 0.625, 0.0, 0.625, 0.0, 0.625, 0.25, 0.625, 0.8282, 0.625, 0.75, 0.625, 0.75, 0.625, 0.8282, 0.625, 1.0, 0.625, 0.9167, 0.625, 0.9167, 0.625, 1.0, 0.625, 0.9112, 0.625, 0.8333, 0.625, 0.8333, 0.625, 0.9112, 0.625, 0.4167, 0.625, 0.3388, 0.625, 0.3388, 0.625, 0.4167, 0.7083, 0.5, 0.7862, 0.5, 0.7862, 0.75, 0.7083, 0.75, 0.625, 0.5, 0.625, 0.4218, 0.625, 0.4218, 0.625, 0.5, 0.625, 0.5, 0.7032, 0.5, 0.7032, 0.75, 0.625, 0.75])
me_cube_655.materials.append(mat_material_001)
me_cube_655.update()
me_cube_650 = bpy.data.meshes.new('Cube.650')
me_cube_650.from_pydata([(-1.0, -1.0, -1.0), (-1.0, -1.0, 1.645), (-1.0, 1.0, -1.0), (-1.0, 1.0, 1.645), (1.0, -1.0, -1.0), (1.0, -1.0, 1.645), (1.0, 1.0, -1.0), (1.0, 1.0, 1.645), (-1.0, 0.3333, -1.0), (-1.0, -0.3333, -1.0), (-1.0, -0.3333, 1.645), (-1.0, 0.3333, 1.645), (1.0, -0.3333, -1.0), (1.0, 0.3333, -1.0), (1.0, 0.3333, 1.645), (1.0, -0.3333, 1.645), (-1.0, -0.3611, -1.0), (1.0, -0.3611, 1.645), (-1.0, -0.3611, 1.645), (1.0, -0.3611, -1.0), (-1.0, 0.3631, 1.645), (1.0, 0.3631, -1.0), (-1.0, 0.3631, -1.0), (1.0, 0.3631, 1.645), (0.0, 1.0, -1.0), (0.0, 1.0, 1.645), (0.0, 0.3631, -1.0), (0.3586, 0.7908, -1.0), (0.6414, 0.7908, -1.0), (0.6414, 0.5723, -1.0), (0.3586, 0.5723, -1.0), (-0.6227, 0.7799, -1.0), (-0.3773, 0.7799, -1.0), (-0.3773, 0.5833, -1.0), (-0.6227, 0.5833, -1.0), (-0.4396, 0.7723, -2.279), (-0.5604, 0.7723, -2.279), (0.5533, 0.7812, -2.279), (0.4467, 0.7812, -2.279), (0.5533, 0.8815, -2.279), (0.4467, 0.8815, -2.279), (-0.4396, 0.8903, -2.279), (-0.5604, 0.8903, -2.279)], [], [(22, 20, 3, 2), (24, 25, 7, 6), (19, 17, 5, 4), (31, 32, 41, 42), (8, 13, 12, 9), (13, 14, 15, 12), (9, 10, 11, 8), (0, 1, 18, 16), (6, 7, 23, 21), (27, 28, 39, 40), (2, 3, 25, 24), (24, 6, 28, 27), (6, 21, 29, 28), (21, 26, 30, 29), (26, 24, 27, 30), (2, 24, 32, 31), (24, 26, 33, 32), (26, 22, 34, 33), (22, 2, 31, 34), (40, 39, 37, 38), (42, 41, 35, 36), (30, 27, 40, 38), (4, 5, 1, 0), (34, 31, 42, 36), (28, 29, 37, 39), (33, 34, 36, 35), (32, 33, 35, 41), (16, 19, 4, 0), (29, 30, 38, 37)])
_uv = me_cube_650.uv_layers.new(name='UVMap')
_uv.uv.foreach_set('vector', [0.375, 0.1704, 0.625, 0.1704, 0.625, 0.25, 0.375, 0.25, 0.375, 0.375, 0.625, 0.375, 0.625, 0.5, 0.375, 0.5, 0.375, 0.6701, 0.625, 0.6701, 0.625, 0.75, 0.375, 0.75, 0.1565, 0.5315, 0.2185, 0.5315, 0.2185, 0.5315, 0.1565, 0.5315, 0.125, 0.5833, 0.375, 0.5833, 0.375, 0.6667, 0.125, 0.6667, 0.375, 0.5833, 0.625, 0.5833, 0.625, 0.6667, 0.375, 0.6667, 0.375, 0.08333, 0.625, 0.08333, 0.625, 0.1667, 0.375, 0.1667, 0.375, 0.0, 0.625, 0.0, 0.625, 0.07987, 0.375, 0.07987, 0.375, 0.5, 0.625, 0.5, 0.625, 0.5796, 0.375, 0.5796, 0.2815, 0.5315, 0.3435, 0.5315, 0.3435, 0.5315, 0.2815, 0.5315, 0.375, 0.25, 0.625, 0.25, 0.625, 0.375, 0.375, 0.375, 0.25, 0.5, 0.375, 0.5, 0.3435, 0.5315, 0.2815, 0.5315, 0.375, 0.5, 0.375, 0.5796, 0.3435, 0.5481, 0.3435, 0.5315, 0.375, 0.5796, 0.25, 0.5796, 0.2815, 0.5481, 0.3435, 0.5481, 0.25, 0.5796, 0.25, 0.5, 0.2815, 0.5315, 0.2815, 0.5481, 0.125, 0.5, 0.25, 0.5, 0.2185, 0.5315, 0.1565, 0.5315, 0.25, 0.5, 0.25, 0.5796, 0.2185, 0.5481, 0.2185, 0.5315, 0.25, 0.5796, 0.125, 0.5796, 0.1565, 0.5481, 0.2185, 0.5481, 0.125, 0.5796, 0.125, 0.5, 0.1565, 0.5315, 0.1565, 0.5481, 0.2815, 0.5315, 0.3435, 0.5315, 0.3435, 0.5481, 0.2815, 0.5481, 0.1565, 0.5315, 0.2185, 0.5315, 0.2185, 0.5481, 0.1565, 0.5481, 0.2815, 0.5481, 0.2815, 0.5315, 0.2815, 0.5315, 0.2815, 0.5481, 0.375, 0.75, 0.625, 0.75, 0.625, 1.0, 0.375, 1.0, 0.1565, 0.5481, 0.1565, 0.5315, 0.1565, 0.5315, 0.1565, 0.5481, 0.3435, 0.5315, 0.3435, 0.5481, 0.3435, 0.5481, 0.3435, 0.5315, 0.2185, 0.5481, 0.1565, 0.5481, 0.1565, 0.5481, 0.2185, 0.5481, 0.2185, 0.5315, 0.2185, 0.5481, 0.2185, 0.5481, 0.2185, 0.5315, 0.375, 0.07987, 0.375, 0.6701, 0.375, 0.75, 0.375, 0.0, 0.3435, 0.5481, 0.2815, 0.5481, 0.2815, 0.5481, 0.3435, 0.5481])
me_cube_650.materials.append(mat_marron)
me_cube_650.update()
me_circle_025 = bpy.data.meshes.new('Circle.025')
me_circle_025.from_pydata([(0.0, 1.0, 0.0), (-0.7071, 0.7071, 0.0), (-1.0, 0.0, 0.0), (-0.7071, -0.7071, 0.0), (0.0, -1.0, 0.0), (0.7071, -0.7071, 0.0), (1.0, 0.0, 0.0), (0.7071, 0.7071, 0.0), (-1.776e-15, 1.0, 0.2326), (-0.7071, 0.7071, 0.2326), (-1.0, 0.0, 0.2326), (-0.7071, -0.7071, 0.2326), (-1.776e-15, -1.0, 0.2326), (0.7071, -0.7071, 0.2326), (1.0, 0.0, 0.2326), (0.7071, 0.7071, 0.2326), (-0.5462, 0.5462, 0.2326), (-0.7725, 0.0, 0.2326), (-0.5462, -0.5462, 0.2326), (-1.776e-15, -0.7725, 0.2326), (0.5462, -0.5462, 0.2326), (0.7725, 0.0, 0.2326), (0.5462, 0.5462, 0.2326), (-1.776e-15, 0.7725, 0.2326), (-0.5462, 0.5462, 0.08563), (-0.7725, 0.0, 0.08563), (-0.5462, -0.5462, 0.08563), (-3.245e-10, -0.7725, 0.08563), (0.5462, -0.5462, 0.08563), (0.7725, 0.0, 0.08563), (0.5462, 0.5462, 0.08563), (-3.245e-10, 0.7725, 0.08563), (-0.1599, 0.1599, 0.08563), (-0.2261, 0.0, 0.08563), (-0.1599, -0.1599, 0.08563), (-3.245e-10, -0.2261, 0.08563), (0.1599, -0.1599, 0.08563), (0.2261, 0.0, 0.08563), (0.1599, 0.1599, 0.08563), (-3.245e-10, 0.2261, 0.08563), (-0.07235, 0.07236, 0.2463), (-0.1023, 1.671e-05, 0.2463), (-0.07235, -0.07233, 0.2463), (1.045e-06, -0.1023, 0.2463), (0.07235, -0.07233, 0.2463), (0.1023, 1.671e-05, 0.2463), (0.07235, 0.07236, 0.2463), (1.045e-06, 0.1023, 0.2463), (-3.393e-07, 1.0, -4.252), (-0.7071, 0.7071, -4.252), (-1.0, -1.192e-07, -4.252), (-0.7071, -0.7071, -4.252), (-3.393e-07, -1.0, -4.252), (0.7071, -0.7071, -4.252), (1.0, -1.192e-07, -4.252), (0.7071, 0.7071, -4.252), (-3.744e-07, 1.0, -4.484), (-0.7071, 0.7071, -4.484), (-1.0, -1.192e-07, -4.484), (-0.7071, -0.7071, -4.484), (-3.744e-07, -1.0, -4.484), (0.7071, -0.7071, -4.484), (1.0, -1.192e-07, -4.484), (0.7071, 0.7071, -4.484), (-0.5462, 0.5462, -4.484), (-0.7725, -1.192e-07, -4.484), (-0.5462, -0.5462, -4.484), (-3.744e-07, -0.7725, -4.484), (0.5462, -0.5462, -4.484), (0.7725, -1.192e-07, -4.484), (0.5462, 0.5462, -4.484), (-3.744e-07, 0.7725, -4.484), (-0.5462, 0.5462, -4.337), (-0.7725, -1.192e-07, -4.337), (-0.5462, -0.5462, -4.337), (-3.526e-07, -0.7725, -4.337), (0.5462, -0.5462, -4.337), (0.7725, -1.192e-07, -4.337), (0.5462, 0.5462, -4.337), (-3.526e-07, 0.7725, -4.337), (-0.1599, 0.1599, -4.337), (-0.2261, -1.192e-07, -4.337), (-0.1599, -0.1599, -4.337), (-3.526e-07, -0.2261, -4.337), (0.1599, -0.1599, -4.337), (0.2261, -1.192e-07, -4.337), (0.1599, 0.1599, -4.337), (-3.526e-07, 0.2261, -4.337), (-0.07235, 0.07236, -4.498), (-0.1023, 1.659e-05, -4.498), (-0.07235, -0.07233, -4.498), (6.686e-07, -0.1023, -4.498), (0.07235, -0.07233, -4.498), (0.1023, 1.659e-05, -4.498), (0.07235, 0.07236, -4.498), (6.686e-07, 0.1023, -4.498)], [], [(1, 0, 7, 6, 5, 4, 3, 2), (17, 18, 26, 25), (7, 0, 8, 15), (5, 6, 14, 13), (3, 4, 12, 11), (1, 2, 10, 9), (6, 7, 15, 14), (4, 5, 13, 12), (2, 3, 11, 10), (0, 1, 9, 8), (9, 10, 17, 16), (10, 11, 18, 17), (11, 12, 19, 18), (12, 13, 20, 19), (13, 14, 21, 20), (14, 15, 22, 21), (15, 8, 23, 22), (8, 9, 16, 23), (34, 35, 43, 42), (16, 17, 25, 24), (22, 23, 31, 30), (20, 21, 29, 28), (18, 19, 27, 26), (23, 16, 24, 31), (21, 22, 30, 29), (19, 20, 28, 27), (24, 25, 33, 32), (25, 26, 34, 33), (26, 27, 35, 34), (27, 28, 36, 35), (28, 29, 37, 36), (29, 30, 38, 37), (30, 31, 39, 38), (31, 24, 32, 39), (40, 41, 42, 43, 44, 45, 46, 47), (39, 32, 40, 47), (37, 38, 46, 45), (35, 36, 44, 43), (33, 34, 42, 41), (32, 33, 41, 40), (38, 39, 47, 46), (36, 37, 45, 44), (49, 50, 51, 52, 53, 54, 55, 48), (65, 73, 74, 66), (55, 63, 56, 48), (53, 61, 62, 54), (51, 59, 60, 52), (49, 57, 58, 50), (54, 62, 63, 55), (52, 60, 61, 53), (50, 58, 59, 51), (48, 56, 57, 49), (57, 64, 65, 58), (58, 65, 66, 59), (59, 66, 67, 60), (60, 67, 68, 61), (61, 68, 69, 62), (62, 69, 70, 63), (63, 70, 71, 56), (56, 71, 64, 57), (82, 90, 91, 83), (64, 72, 73, 65), (70, 78, 79, 71), (68, 76, 77, 69), (66, 74, 75, 67), (71, 79, 72, 64), (69, 77, 78, 70), (67, 75, 76, 68), (72, 80, 81, 73), (73, 81, 82, 74), (74, 82, 83, 75), (75, 83, 84, 76), (76, 84, 85, 77), (77, 85, 86, 78), (78, 86, 87, 79), (79, 87, 80, 72), (88, 95, 94, 93, 92, 91, 90, 89), (87, 95, 88, 80), (85, 93, 94, 86), (83, 91, 92, 84), (81, 89, 90, 82), (80, 88, 89, 81), (86, 94, 95, 87), (84, 92, 93, 85)])
_uv = me_circle_025.uv_layers.new(name='UVMap')
_uv.uv.foreach_set('vector', [0.0, 0.0, 0.0, 0.0, 0.0, 0.0, 0.0, 0.0, 0.0, 0.0, 0.0, 0.0, 0.0, 0.0, 0.0, 0.0, 0.0, 0.0, 0.0, 0.0, 0.0, 0.0, 0.0, 0.0, 0.0, 0.0, 0.0, 0.0, 0.0, 0.0, 0.0, 0.0, 0.0, 0.0, 0.0, 0.0, 0.0, 0.0, 0.0, 0.0, 0.0, 0.0, 0.0, 0.0, 0.0, 0.0, 0.0, 0.0, 0.0, 0.0, 0.0, 0.0, 0.0, 0.0, 0.0, 0.0, 0.0, 0.0, 0.0, 0.0, 0.0, 0.0, 0.0, 0.0, 0.0, 0.0, 0.0, 0.0, 0.0, 0.0, 0.0, 0.0, 0.0, 0.0, 0.0, 0.0, 0.0, 0.0, 0.0, 0.0, 0.0, 0.0, 0.0, 0.0, 0.0, 0.0, 0.0, 0.0, 0.0, 0.0, 0.0, 0.0, 0.0, 0.0, 0.0, 0.0, 0.0, 0.0, 0.0, 0.0, 0.0, 0.0, 0.0, 0.0, 0.0, 0.0, 0.0, 0.0, 0.0, 0.0, 0.0, 0.0, 0.0, 0.0, 0.0, 0.0, 0.0, 0.0, 0.0, 0.0, 0.0, 0.0, 0.0, 0.0, 0.0, 0.0, 0.0, 0.0, 0.0, 0.0, 0.0, 0.0, 0.0, 0.0, 0.0, 0.0, 0.0, 0.0, 0.0, 0.0, 0.0, 0.0, 0.0, 0.0, 0.0, 0.0, 0.0, 0.0, 0.0, 0.0, 0.0, 0.0, 0.0, 0.0, 0.0, 0.0, 0.0, 0.0, 0.0, 0.0, 0.0, 0.0, 0.0, 0.0, 0.0, 0.0, 0.0, 0.0, 0.0, 0.0, 0.0, 0.0, 0.0, 0.0, 0.0, 0.0, 0.0, 0.0, 0.0, 0.0, 0.0, 0.0, 0.0, 0.0, 0.0, 0.0, 0.0, 0.0, 0.0, 0.0, 0.0, 0.0, 0.0, 0.0, 0.0, 0.0, 0.0, 0.0, 0.0, 0.0, 0.0, 0.0, 0.0, 0.0, 0.0, 0.0, 0.0, 0.0, 0.0, 0.0, 0.0, 0.0, 0.0, 0.0, 0.0, 0.0, 0.0, 0.0, 0.0, 0.0, 0.0, 0.0, 0.0, 0.0, 0.0, 0.0, 0.0, 0.0, 0.0, 0.0, 0.0, 0.0, 0.0, 0.0, 0.0, 0.0, 0.0, 0.0, 0.0, 0.0, 0.0, 0.0, 0.0, 0.0, 0.0, 0.0, 0.0, 0.0, 0.0, 0.0, 0.0, 0.0, 0.0, 0.0, 0.0, 0.0, 0.0, 0.0, 0.0, 0.0, 0.0, 0.0, 0.0, 0.0, 0.0, 0.0, 0.0, 0.0, 0.0, 0.0, 0.0, 0.0, 0.0, 0.0, 0.0, 0.0, 0.0, 0.0, 0.0, 0.0, 0.0, 0.0, 0.0, 0.0, 0.0, 0.0, 0.0, 0.0, 0.0, 0.0, 0.0, 0.0, 0.0, 0.0, 0.0, 0.0, 0.0, 0.0, 0.0, 0.0, 0.0, 0.0, 0.0, 0.0, 0.0, 0.0, 0.0, 0.0, 0.0, 0.0, 0.0, 0.0, 0.0, 0.0, 0.0, 0.0, 0.0, 0.0, 0.0, 0.0, 0.0, 0.0, 0.0, 0.0, 0.0, 0.0, 0.0, 0.0, 0.0, 0.0, 0.0, 0.0, 0.0, 0.0, 0.0, 0.0, 0.0, 0.0, 0.0, 0.0, 0.0, 0.0, 0.0, 0.0, 0.0, 0.0, 0.0, 0.0, 0.0, 0.0, 0.0, 0.0, 0.0, 0.0, 0.0, 0.0, 0.0, 0.0, 0.0, 0.0, 0.0, 0.0, 0.0, 0.0, 0.0, 0.0, 0.0, 0.0, 0.0, 0.0, 0.0, 0.0, 0.0, 0.0, 0.0, 0.0, 0.0, 0.0, 0.0, 0.0, 0.0, 0.0, 0.0, 0.0, 0.0, 0.0, 0.0, 0.0, 0.0, 0.0, 0.0, 0.0, 0.0, 0.0, 0.0, 0.0, 0.0, 0.0, 0.0, 0.0, 0.0, 0.0, 0.0, 0.0, 0.0, 0.0, 0.0, 0.0, 0.0, 0.0, 0.0, 0.0, 0.0, 0.0, 0.0, 0.0, 0.0, 0.0, 0.0, 0.0, 0.0, 0.0, 0.0, 0.0, 0.0, 0.0, 0.0, 0.0, 0.0, 0.0, 0.0, 0.0, 0.0, 0.0, 0.0, 0.0, 0.0, 0.0, 0.0, 0.0, 0.0, 0.0, 0.0, 0.0, 0.0, 0.0, 0.0, 0.0, 0.0, 0.0, 0.0, 0.0, 0.0, 0.0, 0.0, 0.0, 0.0, 0.0, 0.0, 0.0, 0.0, 0.0, 0.0, 0.0, 0.0, 0.0, 0.0, 0.0, 0.0, 0.0, 0.0, 0.0, 0.0, 0.0, 0.0, 0.0, 0.0, 0.0, 0.0, 0.0, 0.0, 0.0, 0.0, 0.0, 0.0, 0.0, 0.0, 0.0, 0.0, 0.0, 0.0, 0.0, 0.0, 0.0, 0.0, 0.0, 0.0, 0.0, 0.0, 0.0, 0.0, 0.0, 0.0, 0.0, 0.0, 0.0, 0.0, 0.0, 0.0, 0.0, 0.0, 0.0, 0.0, 0.0, 0.0, 0.0, 0.0, 0.0, 0.0, 0.0, 0.0, 0.0, 0.0, 0.0, 0.0, 0.0, 0.0, 0.0, 0.0, 0.0, 0.0, 0.0, 0.0, 0.0, 0.0, 0.0, 0.0, 0.0, 0.0, 0.0, 0.0, 0.0, 0.0, 0.0, 0.0, 0.0, 0.0, 0.0, 0.0, 0.0, 0.0, 0.0, 0.0, 0.0, 0.0, 0.0, 0.0, 0.0, 0.0, 0.0, 0.0, 0.0, 0.0, 0.0, 0.0, 0.0, 0.0, 0.0, 0.0, 0.0, 0.0, 0.0, 0.0, 0.0, 0.0, 0.0, 0.0, 0.0, 0.0, 0.0, 0.0, 0.0, 0.0, 0.0, 0.0, 0.0, 0.0, 0.0, 0.0, 0.0, 0.0, 0.0, 0.0, 0.0, 0.0, 0.0, 0.0, 0.0, 0.0, 0.0, 0.0, 0.0, 0.0, 0.0, 0.0, 0.0, 0.0, 0.0, 0.0, 0.0, 0.0, 0.0, 0.0, 0.0, 0.0, 0.0, 0.0, 0.0, 0.0, 0.0, 0.0, 0.0, 0.0, 0.0, 0.0, 0.0, 0.0, 0.0, 0.0, 0.0, 0.0, 0.0, 0.0, 0.0, 0.0, 0.0, 0.0, 0.0, 0.0, 0.0, 0.0, 0.0, 0.0, 0.0, 0.0, 0.0, 0.0, 0.0, 0.0, 0.0, 0.0, 0.0, 0.0, 0.0, 0.0, 0.0, 0.0, 0.0, 0.0, 0.0, 0.0, 0.0, 0.0, 0.0, 0.0, 0.0, 0.0, 0.0, 0.0, 0.0, 0.0, 0.0, 0.0, 0.0, 0.0, 0.0, 0.0, 0.0, 0.0, 0.0, 0.0, 0.0, 0.0, 0.0, 0.0, 0.0, 0.0, 0.0, 0.0, 0.0, 0.0, 0.0, 0.0, 0.0, 0.0, 0.0, 0.0, 0.0, 0.0, 0.0, 0.0, 0.0, 0.0, 0.0])
me_circle_025.materials.append(mat_material_002)
me_circle_025.update()

# ---- objects
ob_plane_1801 = bpy.data.objects.new('Plane.1801', me_plane_147)
ob_cube_9119 = bpy.data.objects.new('Cube.9119', me_cube_672)
ob_cube_9118 = bpy.data.objects.new('Cube.9118', me_cube_671)
ob_cube_9117 = bpy.data.objects.new('Cube.9117', me_cube_670)
ob_cube_9116 = bpy.data.objects.new('Cube.9116', me_cube_669)
ob_cube_9115 = bpy.data.objects.new('Cube.9115', me_cube_668)
ob_cube_9114 = bpy.data.objects.new('Cube.9114', me_cube_667)
ob_cube_9113 = bpy.data.objects.new('Cube.9113', me_cube_666)
ob_cube_9112 = bpy.data.objects.new('Cube.9112', me_cube_665)
ob_cube_9111 = bpy.data.objects.new('Cube.9111', me_cube_664)
ob_cube_9110 = bpy.data.objects.new('Cube.9110', me_cube_663)
ob_cube_9109 = bpy.data.objects.new('Cube.9109', me_cube_662)
ob_cube_9108 = bpy.data.objects.new('Cube.9108', me_cube_661)
ob_cube_9107 = bpy.data.objects.new('Cube.9107', me_cube_660)
ob_cube_9106 = bpy.data.objects.new('Cube.9106', me_cube_659)
ob_cube_9105 = bpy.data.objects.new('Cube.9105', me_cube_657)
ob_cube_9104 = bpy.data.objects.new('Cube.9104', me_cube_657)
ob_cube_9103 = bpy.data.objects.new('Cube.9103', me_cube_657)
ob_cube_9102 = bpy.data.objects.new('Cube.9102', me_cube_658)
ob_cube_9101 = bpy.data.objects.new('Cube.9101', me_cube_657)
ob_cube_9100 = bpy.data.objects.new('Cube.9100', me_cube_656)
ob_cube_9099 = bpy.data.objects.new('Cube.9099', me_cube_655)
ob_cube_9098 = bpy.data.objects.new('Cube.9098', me_cube_650)
ob_circle_231 = bpy.data.objects.new('Circle.231', me_circle_025)

# ---- transforms, parenting, visibility, modifiers, constraints
ob_plane_1801.location = (-1.748, 1.372, 15.26)
ob_plane_1801.rotation_euler = (1.073e-09, 0.2982, 1.689e-08)
ob_plane_1801.scale = (3.269, 6.634, 3.269)
_m = ob_plane_1801.modifiers.new('Solidify', 'SOLIDIFY')
_m.thickness = 0.02
ob_cube_9119.location = (2.199, 5.563, 6.001)
ob_cube_9119.rotation_euler = (0.0, -0.0, 2.654)
ob_cube_9119.scale = (1.578, 1.0, 0.2983)
ob_cube_9118.location = (2.199, 5.563, 6.001)
ob_cube_9118.rotation_euler = (0.0, -0.0, 2.654)
ob_cube_9118.scale = (1.578, 1.0, 0.2983)
ob_cube_9117.location = (-0.3626, 2.422, 7.224)
ob_cube_9117.rotation_euler = (0.0, -0.0, 2.945)
ob_cube_9117.scale = (1.578, 1.0, 0.2983)
ob_cube_9116.location = (-0.3626, 2.422, 7.224)
ob_cube_9116.rotation_euler = (0.0, -0.0, 2.945)
ob_cube_9116.scale = (1.578, 1.0, 0.2983)
ob_cube_9115.location = (-0.3626, 2.422, 6.634)
ob_cube_9115.rotation_euler = (0.0, -0.0, 3.487)
ob_cube_9115.scale = (1.578, 1.0, 0.2983)
ob_cube_9114.location = (-0.3626, 2.422, 6.634)
ob_cube_9114.rotation_euler = (0.0, -0.0, 3.487)
ob_cube_9114.scale = (1.578, 1.0, 0.2983)
ob_cube_9113.location = (-0.3626, 2.422, 6.001)
ob_cube_9113.rotation_euler = (0.0, -0.0, 3.246)
ob_cube_9113.scale = (1.578, 1.0, 0.2983)
ob_cube_9112.location = (-0.3626, 2.422, 6.001)
ob_cube_9112.rotation_euler = (0.0, -0.0, 3.246)
ob_cube_9112.scale = (1.578, 1.0, 0.2983)
ob_cube_9111.location = (2.004, -1.816, 7.224)
ob_cube_9111.rotation_euler = (0.0, -0.0, -0.6643)
ob_cube_9111.scale = (1.578, 1.0, 0.2983)
ob_cube_9110.location = (2.004, -1.816, 7.224)
ob_cube_9110.rotation_euler = (0.0, -0.0, -0.6643)
ob_cube_9110.scale = (1.578, 1.0, 0.2983)
ob_cube_9109.location = (2.004, -1.816, 6.634)
ob_cube_9109.rotation_euler = (0.0, -0.0, -0.1215)
ob_cube_9109.scale = (1.578, 1.0, 0.2983)
ob_cube_9108.location = (2.004, -1.816, 6.634)
ob_cube_9108.rotation_euler = (0.0, -0.0, -0.1215)
ob_cube_9108.scale = (1.578, 1.0, 0.2983)
ob_cube_9107.location = (2.004, -1.816, 6.001)
ob_cube_9107.rotation_euler = (0.0, -0.0, -0.3626)
ob_cube_9107.scale = (1.578, 1.0, 0.2983)
ob_cube_9106.location = (2.004, -1.816, 6.001)
ob_cube_9106.rotation_euler = (0.0, -0.0, -0.3626)
ob_cube_9106.scale = (1.578, 1.0, 0.2983)
ob_cube_9105.location = (-2.579, 1.414, 14.24)
ob_cube_9105.rotation_euler = (1.571, 0.3097, 4.299e-08)
ob_cube_9105.scale = (0.2227, 0.1346, 6.253)
ob_cube_9104.location = (-1.058, 1.414, 13.78)
ob_cube_9104.rotation_euler = (1.571, 0.3097, 4.299e-08)
ob_cube_9104.scale = (0.2227, 0.1346, 6.253)
ob_cube_9103.location = (0.4409, 1.414, 13.31)
ob_cube_9103.rotation_euler = (1.571, 0.3097, 4.299e-08)
ob_cube_9103.scale = (0.2227, 0.1346, 6.253)
ob_cube_9102.location = (-3.821, 6.794, 14.43)
ob_cube_9102.rotation_euler = (0.0, -1.309, 0.0)
ob_cube_9102.scale = (0.2294, 0.2294, 4.749)
ob_cube_9101.location = (-3.731, 1.414, 14.96)
ob_cube_9101.rotation_euler = (1.571, -0.0, 0.0)
ob_cube_9101.scale = (0.486, 0.2294, 6.253)
ob_cube_9100.location = (-3.821, 6.794, 10.2)
ob_cube_9100.scale = (0.2294, 0.2294, 4.749)
ob_cube_9099.location = (0.1065, 1.372, 5.196)
ob_cube_9099.scale = (4.52, 6.339, 1.362)
_m = ob_cube_9099.modifiers.new('Solidify', 'SOLIDIFY')
_m.thickness = 0.03
ob_cube_9098.location = (0.04341, 1.372, 3.286)
ob_cube_9098.scale = (3.912, 3.912, 1.362)
_m = ob_cube_9098.modifiers.new('Solidify', 'SOLIDIFY')
_m.thickness = 0.03
ob_circle_231.location = (3.902, -1.69, 1.914)
ob_circle_231.rotation_euler = (-0.0, 1.571, 0.0)
ob_circle_231.scale = (1.815, 1.815, 1.815)

# ---- collection membership
col_collection.objects.link(ob_plane_1801)
col_collection.objects.link(ob_cube_9119)
col_collection.objects.link(ob_cube_9118)
col_collection.objects.link(ob_cube_9117)
col_collection.objects.link(ob_cube_9116)
col_collection.objects.link(ob_cube_9115)
col_collection.objects.link(ob_cube_9114)
col_collection.objects.link(ob_cube_9113)
col_collection.objects.link(ob_cube_9112)
col_collection.objects.link(ob_cube_9111)
col_collection.objects.link(ob_cube_9110)
col_collection.objects.link(ob_cube_9109)
col_collection.objects.link(ob_cube_9108)
col_collection.objects.link(ob_cube_9107)
col_collection.objects.link(ob_cube_9106)
col_collection.objects.link(ob_cube_9105)
col_collection.objects.link(ob_cube_9104)
col_collection.objects.link(ob_cube_9103)
col_collection.objects.link(ob_cube_9102)
col_collection.objects.link(ob_cube_9101)
col_collection.objects.link(ob_cube_9100)
col_collection.objects.link(ob_cube_9099)
col_collection.objects.link(ob_cube_9098)
col_collection.objects.link(ob_circle_231)

# ---- scene / render settings (as saved in the file)
scene.frame_start = 1; scene.frame_end = 250; scene.frame_set(1)
scene.render.engine = 'BLENDER_EEVEE_NEXT'
scene.cycles.sampling_pattern = 'TABULATED_SOBOL'
scene.eevee.ray_tracing_options.trace_max_roughness = 0.0
bpy.context.view_layer.update()

# ---- added for rendering (the .blend has no active camera and no usable light): camera, sun
cam_auto = bpy.data.cameras.new('AutoCamera')
cam_auto.lens = 50.0
cam_auto.sensor_width = 36.0
cam_auto.clip_end = 1000.0
ob_auto_camera = bpy.data.objects.new('AutoCamera', cam_auto)
scene.collection.objects.link(ob_auto_camera)
ob_auto_camera.location = (20.892, -23.9055, 24.8881)
ob_auto_camera.rotation_euler = (1.09748, -7.21219e-08, 0.694738)
scene.camera = ob_auto_camera
light_auto_sun = bpy.data.lights.new('AutoSun', 'SUN')
light_auto_sun.energy = 3.0
light_auto_sun.angle = 0.0523599
ob_auto_sun = bpy.data.objects.new('AutoSun', light_auto_sun)
scene.collection.objects.link(ob_auto_sun)
ob_auto_sun.rotation_euler = (0.872665, 0.174533, 0.523599)
bpy.context.view_layer.update()
